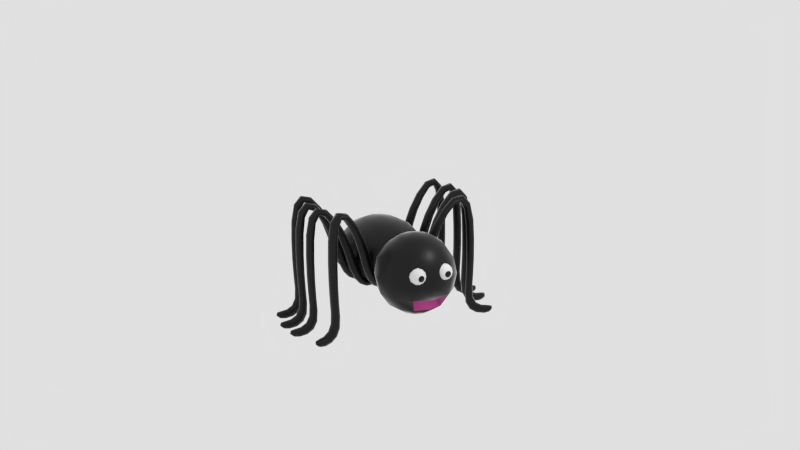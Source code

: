 # Source: crsppdr.blend  (saved by Blender 2.76.0; exported with 4.5.12 LTS)
import bpy
from mathutils import Matrix  # noqa: F401  (used for matrix-valued properties, if any)

bpy.ops.wm.read_factory_settings(use_empty=True)
scene = bpy.context.scene
scene.name = 'Scene'

# ---- collections
col_collection_1 = bpy.data.collections.new('Collection 1'); scene.collection.children.link(col_collection_1)

# ---- materials (node trees are filled in below, after node groups)
mat_blk = bpy.data.materials.new('Blk')
mat_blk.alpha_threshold = 0.0
mat_blk.diffuse_color = (0.02198, 0.02198, 0.02198, 1.0)
mat_blk.roughness = 0.5
mat_blk_eye = bpy.data.materials.new('Blk.Eye')
mat_blk_eye.alpha_threshold = 0.0
mat_blk_eye.diffuse_color = (0.01599, 0.01599, 0.01599, 1.0)
mat_blk_eye.roughness = 0.5
mat_blk_eye.specular_intensity = 1.0
mat_white_eye = bpy.data.materials.new('White.Eye')
mat_white_eye.alpha_threshold = 0.0
mat_white_eye.roughness = 0.5
mat_white_eye.specular_intensity = 1.0
mat_mouth = bpy.data.materials.new('Mouth')
mat_mouth.alpha_threshold = 0.0
mat_mouth.diffuse_color = (0.6396, 0.1368, 0.8, 1.0)
mat_mouth.roughness = 0.5
mat_mouth.specular_intensity = 1.0

# ---- material node trees
mat_blk.use_nodes = True; mat_blk.node_tree.nodes.clear()
_N = mat_blk.node_tree.nodes; _L = mat_blk.node_tree.links
n0 = _N.new('ShaderNodeOutputMaterial'); n0.name = 'Material Output'; n0.location = (450, 300)
n1 = _N.new('ShaderNodeMixShader'); n1.name = 'Mix Shader'; n1.location = (230, 269)
n2 = _N.new('ShaderNodeBsdfAnisotropic'); n2.name = 'Glossy BSDF'; n2.location = (28, 153)
n2.distribution = 'GGX'
n2.inputs[1].default_value = 0.4472
n3 = _N.new('ShaderNodeFresnel'); n3.name = 'Fresnel'; n3.location = (45, 439)
n3.inputs[0].default_value = 1.45
n4 = _N.new('ShaderNodeBsdfDiffuse'); n4.name = 'Diffuse BSDF'; n4.location = (10, 300)
n4.inputs[0].default_value = (0.0, 0.0, 0.0, 1.0)
_L.new(n1.outputs[0], n0.inputs[0])
_L.new(n2.outputs[0], n1.inputs[2])
_L.new(n3.outputs[0], n1.inputs[0])
_L.new(n4.outputs[0], n1.inputs[1])
n0.is_active_output = True
mat_blk_eye.use_nodes = True; mat_blk_eye.node_tree.nodes.clear()
_N = mat_blk_eye.node_tree.nodes; _L = mat_blk_eye.node_tree.links
n0 = _N.new('ShaderNodeOutputMaterial'); n0.name = 'Material Output'; n0.location = (450, 300)
n1 = _N.new('ShaderNodeMixShader'); n1.name = 'Mix Shader'; n1.location = (230, 269)
n2 = _N.new('ShaderNodeBsdfAnisotropic'); n2.name = 'Glossy BSDF'; n2.location = (28, 153)
n2.distribution = 'GGX'
n2.inputs[1].default_value = 0.0
n3 = _N.new('ShaderNodeFresnel'); n3.name = 'Fresnel'; n3.location = (45, 439)
n3.inputs[0].default_value = 1.45
n4 = _N.new('ShaderNodeBsdfDiffuse'); n4.name = 'Diffuse BSDF'; n4.location = (10, 300)
n4.inputs[0].default_value = (0.0, 0.0, 0.0, 1.0)
_L.new(n1.outputs[0], n0.inputs[0])
_L.new(n2.outputs[0], n1.inputs[2])
_L.new(n3.outputs[0], n1.inputs[0])
_L.new(n4.outputs[0], n1.inputs[1])
n0.is_active_output = True
mat_white_eye.use_nodes = True; mat_white_eye.node_tree.nodes.clear()
_N = mat_white_eye.node_tree.nodes; _L = mat_white_eye.node_tree.links
n0 = _N.new('ShaderNodeOutputMaterial'); n0.name = 'Material Output'; n0.location = (450, 300)
n1 = _N.new('ShaderNodeMixShader'); n1.name = 'Mix Shader'; n1.location = (230, 269)
n2 = _N.new('ShaderNodeBsdfAnisotropic'); n2.name = 'Glossy BSDF'; n2.location = (28, 153)
n2.distribution = 'GGX'
n2.inputs[1].default_value = 0.0
n3 = _N.new('ShaderNodeFresnel'); n3.name = 'Fresnel'; n3.location = (45, 439)
n3.inputs[0].default_value = 1.45
n4 = _N.new('ShaderNodeBsdfDiffuse'); n4.name = 'Diffuse BSDF'; n4.location = (10, 300)
n4.inputs[0].default_value = (0.7991, 0.7991, 0.7991, 1.0)
_L.new(n1.outputs[0], n0.inputs[0])
_L.new(n2.outputs[0], n1.inputs[2])
_L.new(n3.outputs[0], n1.inputs[0])
_L.new(n4.outputs[0], n1.inputs[1])
n0.is_active_output = True
mat_mouth.use_nodes = True; mat_mouth.node_tree.nodes.clear()
_N = mat_mouth.node_tree.nodes; _L = mat_mouth.node_tree.links
n0 = _N.new('ShaderNodeOutputMaterial'); n0.name = 'Material Output'; n0.location = (450, 300)
n1 = _N.new('ShaderNodeMixShader'); n1.name = 'Mix Shader'; n1.location = (230, 269)
n2 = _N.new('ShaderNodeBsdfAnisotropic'); n2.name = 'Glossy BSDF'; n2.location = (28, 153)
n2.distribution = 'GGX'
n2.inputs[1].default_value = 0.4472
n3 = _N.new('ShaderNodeFresnel'); n3.name = 'Fresnel'; n3.location = (45, 439)
n3.inputs[0].default_value = 1.45
n4 = _N.new('ShaderNodeBsdfDiffuse'); n4.name = 'Diffuse BSDF'; n4.location = (10, 300)
n4.inputs[0].default_value = (0.6619, 0.07433, 0.3582, 1.0)
_L.new(n1.outputs[0], n0.inputs[0])
_L.new(n2.outputs[0], n1.inputs[2])
_L.new(n3.outputs[0], n1.inputs[0])
_L.new(n4.outputs[0], n1.inputs[1])
n0.is_active_output = True

# ---- world
world_world = bpy.data.worlds.new('World'); scene.world = world_world
world_world.use_nodes = True; world_world.node_tree.nodes.clear()
_N = world_world.node_tree.nodes; _L = world_world.node_tree.links
n0 = _N.new('ShaderNodeOutputWorld'); n0.name = 'World Output'; n0.location = (300, 300)
n1 = _N.new('ShaderNodeBackground'); n1.name = 'Background'; n1.location = (10, 300)
n1.inputs[0].default_value = (0.7484, 0.7484, 0.7484, 1.0)
_L.new(n1.outputs[0], n0.inputs[0])
n0.is_active_output = True
world_world.color = (0.05088, 0.05088, 0.05088)
world_world.use_sun_shadow = False
world_world.sun_shadow_jitter_overblur = 0.0
world_world.cycles.sampling_method = 'MANUAL'
world_world.cycles.sample_map_resolution = 256

# ---- cameras
cam_camera = bpy.data.cameras.new('Camera')
cam_camera.clip_end = 100.0
cam_camera.lens = 35.0
cam_camera.sensor_width = 32.0
cam_camera.sensor_height = 18.0
cam_camera.ortho_scale = 7.314
cam_camera.dof.focus_distance = 0.0

# ---- lights
light_lamp = bpy.data.lights.new('Lamp', 'POINT')
light_lamp.transmission_factor = 0.0
light_lamp.cutoff_distance = 30.0
light_lamp.energy = 100.0
light_lamp.shadow_buffer_clip_start = 1.001
light_lamp.shadow_soft_size = 0.1
light_lamp.shadow_maximum_resolution = 0.006
light_lamp.use_absolute_resolution = True
light_lamp.cycles.use_multiple_importance_sampling = False

# ---- meshes
me_cube_017 = bpy.data.meshes.new('Cube.017')
me_cube_017.from_pydata([(-1.874, -2.902, 0.1754), (-1.874, -3.278, 1.665), (-1.874, -2.272, 0.1754), (-1.874, -2.648, 1.665), (-1.244, -2.902, 0.1754), (-1.244, -3.278, 1.665), (-1.244, -2.272, 0.1754), (-1.244, -2.648, 1.665), (-1.874, -2.493, -1.086), (-1.874, -1.863, -1.086), (-1.244, -2.493, -1.086), (-1.244, -1.863, -1.086), (-1.874, -1.765, -1.707), (-1.874, -1.575, -1.197), (-1.244, -1.765, -1.707), (-1.244, -1.575, -1.197), (-1.874, -0.9031, -1.491), (-1.874, -1.226, -0.7905), (-1.244, -0.9031, -1.491), (-1.244, -1.226, -0.7905), (-1.874, -4.242, 3.346), (-1.874, -4.032, 3.889), (-1.244, -4.242, 3.346), (-1.244, -4.032, 3.889), (-1.874, -4.761, 3.157), (-1.874, -5.265, 3.536), (-1.244, -4.761, 3.157), (-1.244, -5.265, 3.536), (-1.874, -4.885, 0.4052), (-1.874, -5.389, 0.7835), (-1.244, -4.885, 0.4052), (-1.244, -5.389, 0.7835), (-1.874, -4.853, -1.765), (-1.874, -5.357, -1.387), (-1.244, -4.853, -1.765), (-1.244, -5.357, -1.387), (-1.874, -4.691, -3.355), (-1.874, -5.195, -2.977), (-1.244, -4.691, -3.355), (-1.244, -5.195, -2.977), (-1.874, -5.421, -4.0), (-1.874, -5.818, -3.512), (-1.244, -5.421, -4.0), (-1.244, -5.818, -3.512), (-1.874, -6.533, -3.966), (-1.874, -6.692, -3.356), (-1.244, -6.533, -3.966), (-1.244, -6.692, -3.356)], [], [(1, 3, 2, 0), (3, 7, 6, 2), (7, 5, 4, 6), (5, 1, 0, 4), (4, 0, 8, 10), (7, 3, 21, 23), (11, 10, 14, 15), (6, 4, 10, 11), (0, 2, 9, 8), (2, 6, 11, 9), (15, 14, 18, 19), (8, 9, 13, 12), (10, 8, 12, 14), (9, 11, 15, 13), (16, 17, 19, 18), (12, 13, 17, 16), (14, 12, 16, 18), (13, 15, 19, 17), (23, 21, 25, 27), (5, 7, 23, 22), (3, 1, 20, 21), (1, 5, 22, 20), (26, 27, 31, 30), (22, 23, 27, 26), (21, 20, 24, 25), (20, 22, 26, 24), (28, 30, 34, 32), (25, 24, 28, 29), (24, 26, 30, 28), (27, 25, 29, 31), (34, 35, 39, 38), (31, 29, 33, 35), (30, 31, 35, 34), (29, 28, 32, 33), (36, 38, 42, 40), (33, 32, 36, 37), (32, 34, 38, 36), (35, 33, 37, 39), (43, 41, 45, 47), (39, 37, 41, 43), (38, 39, 43, 42), (37, 36, 40, 41), (46, 47, 45, 44), (42, 43, 47, 46), (41, 40, 44, 45), (40, 42, 46, 44)])
me_cube_017.polygons.foreach_set('use_smooth', [True] * 46)
_uv = me_cube_017.uv_layers.new(name='UVMap')
_uv.uv.foreach_set('vector', [0.4513, 0.201, 0.4959, 0.2247, 0.464, 0.3394, 0.4194, 0.3158, 0.1529, 0.6916, 0.2038, 0.6916, 0.2038, 0.8101, 0.1529, 0.8101, 0.5041, 0.2247, 0.5487, 0.201, 0.5806, 0.3158, 0.536, 0.3394, 0.1019, 0.6457, 0.1529, 0.6457, 0.1529, 0.7643, 0.1019, 0.7643, 0.1019, 0.7643, 0.1529, 0.7643, 0.1529, 0.8662, 0.1019, 0.8662, 0.2038, 0.6916, 0.1529, 0.6916, 0.1529, 0.5035, 0.2038, 0.5035, 0.5566, 0.44, 0.6012, 0.4164, 0.5741, 0.4857, 0.5406, 0.4583, 0.536, 0.3394, 0.5806, 0.3158, 0.6012, 0.4164, 0.5566, 0.44, 0.4194, 0.3158, 0.464, 0.3394, 0.4434, 0.44, 0.3988, 0.4164, 0.1529, 0.8101, 0.2038, 0.8101, 0.2038, 0.9117, 0.1529, 0.9117, 0.5406, 0.4583, 0.5741, 0.4857, 0.5047, 0.5035, 0.5, 0.444, 0.3988, 0.4164, 0.4434, 0.44, 0.4594, 0.4583, 0.4259, 0.4857, 0.1019, 0.8662, 0.1529, 0.8662, 0.1529, 0.9245, 0.1019, 0.9245, 0.5096, 0.557, 0.4586, 0.557, 0.4586, 0.5379, 0.5096, 0.5379, 0.4077, 0.5612, 0.4077, 0.5035, 0.4586, 0.5035, 0.4586, 0.5612, 0.4259, 0.4857, 0.4594, 0.4583, 0.5, 0.444, 0.4953, 0.5035, 0.3567, 0.5035, 0.4077, 0.5035, 0.4077, 0.572, 0.3567, 0.572, 0.5096, 0.5379, 0.4586, 0.5379, 0.4586, 0.5035, 0.5096, 0.5035, 0.3058, 0.5035, 0.3567, 0.5035, 0.3567, 0.6026, 0.3058, 0.6026, 0.5487, 0.201, 0.5041, 0.2247, 0.5146, 0.02234, 0.5508, 0.05118, 0.4959, 0.2247, 0.4513, 0.201, 0.4492, 0.05118, 0.4854, 0.02234, 0.1529, 0.6457, 0.1019, 0.6457, 0.1019, 0.5035, 0.1529, 0.5035, 0.5949, 0.04448, 0.6157, 0.0, 0.7326, 0.1813, 0.7118, 0.2258, 0.5508, 0.05118, 0.5146, 0.02234, 0.6157, 0.0, 0.5949, 0.04448, 0.4854, 0.02234, 0.4492, 0.05118, 0.4051, 0.04448, 0.3843, 0.0, 0.5605, 0.5522, 0.5605, 0.5035, 0.6052, 0.5035, 0.6052, 0.5522, 2.893e-08, 0.7112, 0.05096, 0.7112, 0.05096, 0.8768, 0.0, 0.8768, 0.3843, 0.0, 0.4051, 0.04448, 0.2882, 0.2258, 0.2674, 0.1813, 2.893e-08, 0.5035, 0.05096, 0.5035, 0.05096, 0.7112, 2.893e-08, 0.7112, 0.05096, 0.5035, 0.1019, 0.5035, 0.1019, 0.71, 0.05096, 0.71, 0.7948, 0.3737, 0.8155, 0.3292, 0.8665, 0.4428, 0.8457, 0.4872, 0.05096, 0.71, 0.1019, 0.71, 0.1019, 0.875, 0.05096, 0.875, 0.7118, 0.2258, 0.7326, 0.1813, 0.8155, 0.3292, 0.7948, 0.3737, 0.2674, 0.1813, 0.2882, 0.2258, 0.2052, 0.3737, 0.1845, 0.3292, 0.2038, 0.5035, 0.2548, 0.5035, 0.2548, 0.5728, 0.2038, 0.5728, 0.1845, 0.3292, 0.2052, 0.3737, 0.1543, 0.4872, 0.1335, 0.4428, 0.0, 0.8768, 0.05096, 0.8768, 0.05096, 1.0, 0.0, 1.0, 0.05096, 0.875, 0.1019, 0.875, 0.1019, 0.9979, 0.05096, 0.9979, 0.2548, 0.561, 0.3058, 0.561, 0.3058, 0.6229, 0.2548, 0.6229, 0.2548, 0.5035, 0.3058, 0.5035, 0.3058, 0.561, 0.2548, 0.561, 0.8457, 0.4872, 0.8665, 0.4428, 0.9316, 0.4555, 0.9227, 0.5035, 0.1335, 0.4428, 0.1543, 0.4872, 0.07731, 0.5035, 0.0684, 0.4555, 0.5096, 0.5035, 0.5605, 0.5035, 0.5605, 0.5522, 0.5096, 0.5522, 0.9227, 0.5035, 0.9316, 0.4555, 0.9873, 0.4122, 1.0, 0.4594, 0.0684, 0.4555, 0.07731, 0.5035, 0.0, 0.4594, 0.0127, 0.4122, 0.2038, 0.5728, 0.2548, 0.5728, 0.2548, 0.6535, 0.2038, 0.6535])
me_cube_017.materials.append(mat_blk)
me_cube_017.use_remesh_preserve_volume = False
me_cube_017.use_remesh_preserve_attributes = False
me_cube_017.use_mirror_vertex_groups = False
me_cube_017.update()
me_cube_016 = bpy.data.meshes.new('Cube.016')
me_cube_016.from_pydata([(-1.603, -2.421, 2.323), (-1.482, -2.777, 3.812), (-1.806, -1.825, 2.323), (-1.685, -2.181, 3.812), (-1.007, -2.218, 2.323), (-0.8855, -2.574, 3.812), (-1.21, -1.621, 2.323), (-1.089, -1.977, 3.812), (-1.735, -2.034, 1.061), (-1.938, -1.438, 1.061), (-1.139, -1.831, 1.061), (-1.342, -1.235, 1.061), (-1.97, -1.345, 0.4406), (-2.031, -1.165, 0.9505), (-1.374, -1.142, 0.4406), (-1.435, -0.962, 0.9505), (-2.248, -0.5289, 0.6557), (-2.144, -0.8349, 1.357), (-1.652, -0.3256, 0.6557), (-1.548, -0.6316, 1.357), (-1.171, -3.689, 5.494), (-1.238, -3.491, 6.037), (-0.5745, -3.486, 5.494), (-0.6422, -3.287, 6.037), (-1.003, -4.18, 5.304), (-0.8407, -4.657, 5.683), (-0.407, -3.977, 5.304), (-0.2444, -4.454, 5.683), (-0.963, -4.298, 2.552), (-0.8005, -4.775, 2.931), (-0.3668, -4.095, 2.552), (-0.2042, -4.572, 2.931), (-0.9734, -4.268, 0.3821), (-0.8109, -4.744, 0.7604), (-0.3772, -4.064, 0.3821), (-0.2146, -4.541, 0.7604), (-1.026, -4.114, -1.208), (-0.8633, -4.591, -0.8295), (-0.4296, -3.911, -1.208), (-0.267, -4.388, -0.8295), (-0.7903, -4.805, -1.853), (-0.662, -5.181, -1.364), (-0.194, -4.602, -1.853), (-0.06578, -4.978, -1.364), (-0.4313, -5.858, -1.819), (-0.38, -6.008, -1.209), (0.1649, -5.654, -1.819), (0.2162, -5.805, -1.209)], [], [(1, 3, 2, 0), (3, 7, 6, 2), (7, 5, 4, 6), (5, 1, 0, 4), (4, 0, 8, 10), (7, 3, 21, 23), (11, 10, 14, 15), (6, 4, 10, 11), (0, 2, 9, 8), (2, 6, 11, 9), (15, 14, 18, 19), (8, 9, 13, 12), (10, 8, 12, 14), (9, 11, 15, 13), (16, 17, 19, 18), (12, 13, 17, 16), (14, 12, 16, 18), (13, 15, 19, 17), (23, 21, 25, 27), (5, 7, 23, 22), (3, 1, 20, 21), (1, 5, 22, 20), (26, 27, 31, 30), (22, 23, 27, 26), (21, 20, 24, 25), (20, 22, 26, 24), (28, 30, 34, 32), (25, 24, 28, 29), (24, 26, 30, 28), (27, 25, 29, 31), (34, 35, 39, 38), (31, 29, 33, 35), (30, 31, 35, 34), (29, 28, 32, 33), (36, 38, 42, 40), (33, 32, 36, 37), (32, 34, 38, 36), (35, 33, 37, 39), (43, 41, 45, 47), (39, 37, 41, 43), (38, 39, 43, 42), (37, 36, 40, 41), (46, 47, 45, 44), (42, 43, 47, 46), (41, 40, 44, 45), (40, 42, 46, 44)])
me_cube_016.polygons.foreach_set('use_smooth', [True] * 46)
_uv = me_cube_016.uv_layers.new(name='UVMap')
_uv.uv.foreach_set('vector', [0.9513, 0.201, 0.9959, 0.2247, 0.964, 0.3394, 0.9194, 0.3158, 0.1529, 0.6916, 0.2038, 0.6916, 0.2038, 0.8101, 0.1529, 0.8101, 0.00412, 0.2247, 0.04867, 0.201, 0.08056, 0.3158, 0.03601, 0.3394, 0.1019, 0.6457, 0.1529, 0.6457, 0.1529, 0.7643, 0.1019, 0.7643, 0.1019, 0.7643, 0.1529, 0.7643, 0.1529, 0.8662, 0.1019, 0.8662, 0.2038, 0.6916, 0.1529, 0.6916, 0.1529, 0.5035, 0.2038, 0.5035, 0.05665, 0.44, 0.1012, 0.4164, 0.07409, 0.4857, 0.04063, 0.4583, 0.03601, 0.3394, 0.08056, 0.3158, 0.1012, 0.4164, 0.05665, 0.44, 0.9194, 0.3158, 0.964, 0.3394, 0.9434, 0.44, 0.8988, 0.4164, 0.1529, 0.8101, 0.2038, 0.8101, 0.2038, 0.9117, 0.1529, 0.9117, 0.04063, 0.4583, 0.07409, 0.4857, 0.004663, 0.5035, 0.0, 0.444, 0.8988, 0.4164, 0.9434, 0.44, 0.9594, 0.4583, 0.9259, 0.4857, 0.1019, 0.8662, 0.1529, 0.8662, 0.1529, 0.9245, 0.1019, 0.9245, 0.5096, 0.557, 0.4586, 0.557, 0.4586, 0.5379, 0.5096, 0.5379, 0.4077, 0.5612, 0.4077, 0.5035, 0.4586, 0.5035, 0.4586, 0.5612, 0.9259, 0.4857, 0.9594, 0.4583, 1.0, 0.444, 0.9953, 0.5035, 0.4077, 0.572, 0.3567, 0.572, 0.3567, 0.5035, 0.4077, 0.5035, 0.5096, 0.5379, 0.4586, 0.5379, 0.4586, 0.5035, 0.5096, 0.5035, 0.3567, 0.6026, 0.3058, 0.6026, 0.3058, 0.5035, 0.3567, 0.5035, 0.04867, 0.201, 0.00412, 0.2247, 0.01461, 0.02234, 0.05076, 0.05118, 0.9959, 0.2247, 0.9513, 0.201, 0.9492, 0.05118, 0.9854, 0.02234, 0.1529, 0.6457, 0.1019, 0.6457, 0.1019, 0.5035, 0.1529, 0.5035, 0.09491, 0.04448, 0.1157, 0.0, 0.2326, 0.1813, 0.2118, 0.2258, 0.05076, 0.05118, 0.01461, 0.02234, 0.1157, 0.0, 0.09491, 0.04448, 0.9854, 0.02234, 0.9492, 0.05118, 0.9051, 0.04448, 0.8843, 0.0, 0.5605, 0.5522, 0.5605, 0.5035, 0.6052, 0.5035, 0.6052, 0.5522, 7.715e-08, 0.7112, 0.05096, 0.7112, 0.05096, 0.8768, 1.157e-07, 0.8768, 0.8843, 0.0, 0.9051, 0.04448, 0.7882, 0.2258, 0.7674, 0.1813, 0.0, 0.5035, 0.05096, 0.5035, 0.05096, 0.7112, 7.715e-08, 0.7112, 0.1019, 0.9979, 0.05096, 0.9979, 0.05096, 0.7913, 0.1019, 0.7913, 0.2948, 0.3737, 0.3155, 0.3292, 0.3665, 0.4428, 0.3457, 0.4872, 0.1019, 0.7913, 0.05096, 0.7913, 0.05096, 0.6264, 0.1019, 0.6264, 0.2118, 0.2258, 0.2326, 0.1813, 0.3155, 0.3292, 0.2948, 0.3737, 0.7674, 0.1813, 0.7882, 0.2258, 0.7052, 0.3737, 0.6845, 0.3292, 0.2548, 0.6535, 0.2038, 0.6535, 0.2038, 0.5842, 0.2548, 0.5842, 0.6845, 0.3292, 0.7052, 0.3737, 0.6543, 0.4872, 0.6335, 0.4428, 1.157e-07, 0.8768, 0.05096, 0.8768, 0.05096, 1.0, 1.736e-07, 1.0, 0.1019, 0.6264, 0.05096, 0.6264, 0.05096, 0.5035, 0.1019, 0.5035, 0.3058, 0.5653, 0.2548, 0.5653, 0.2548, 0.5035, 0.3058, 0.5035, 0.3058, 0.6229, 0.2548, 0.6229, 0.2548, 0.5653, 0.3058, 0.5653, 0.3457, 0.4872, 0.3665, 0.4428, 0.4316, 0.4555, 0.4227, 0.5035, 0.6335, 0.4428, 0.6543, 0.4872, 0.5773, 0.5035, 0.5684, 0.4555, 0.5605, 0.5522, 0.5096, 0.5522, 0.5096, 0.5035, 0.5605, 0.5035, 0.4227, 0.5035, 0.4316, 0.4555, 0.4873, 0.4122, 0.5, 0.4594, 0.5684, 0.4555, 0.5773, 0.5035, 0.5, 0.4594, 0.5127, 0.4122, 0.2548, 0.5842, 0.2038, 0.5842, 0.2038, 0.5035, 0.2548, 0.5035])
me_cube_016.materials.append(mat_blk)
me_cube_016.use_remesh_preserve_volume = False
me_cube_016.use_remesh_preserve_attributes = False
me_cube_016.use_mirror_vertex_groups = False
me_cube_016.update()
me_cube_015 = bpy.data.meshes.new('Cube.015')
me_cube_015.from_pydata([(-1.874, -3.044, 0.1754), (-1.874, -3.42, 1.665), (-1.874, -2.414, 0.1754), (-1.874, -2.791, 1.665), (-1.244, -3.044, 0.1754), (-1.244, -3.42, 1.665), (-1.244, -2.414, 0.1754), (-1.244, -2.791, 1.665), (-1.874, -2.636, -1.086), (-1.874, -2.006, -1.086), (-1.244, -2.636, -1.086), (-1.244, -2.006, -1.086), (-1.874, -1.908, -1.707), (-1.874, -1.718, -1.197), (-1.244, -1.908, -1.707), (-1.244, -1.718, -1.197), (-1.874, -1.045, -1.491), (-1.874, -1.369, -0.7905), (-1.244, -1.045, -1.491), (-1.244, -1.369, -0.7905), (-1.874, -4.384, 3.346), (-1.874, -4.174, 3.889), (-1.244, -4.384, 3.346), (-1.244, -4.174, 3.889), (-1.874, -4.903, 3.157), (-1.874, -5.407, 3.536), (-1.244, -4.903, 3.157), (-1.244, -5.407, 3.536), (-1.874, -5.028, 0.4052), (-1.874, -5.532, 0.7835), (-1.244, -5.028, 0.4052), (-1.244, -5.532, 0.7835), (-1.874, -4.996, -1.765), (-1.874, -5.499, -1.387), (-1.244, -4.996, -1.765), (-1.244, -5.499, -1.387), (-1.874, -4.833, -3.355), (-1.874, -5.337, -2.977), (-1.244, -4.833, -3.355), (-1.244, -5.337, -2.977), (-1.874, -5.563, -4.0), (-1.874, -5.96, -3.512), (-1.244, -5.563, -4.0), (-1.244, -5.96, -3.512), (-1.874, -6.675, -3.966), (-1.874, -6.834, -3.356), (-1.244, -6.675, -3.966), (-1.244, -6.834, -3.356)], [], [(1, 3, 2, 0), (3, 7, 6, 2), (7, 5, 4, 6), (5, 1, 0, 4), (4, 0, 8, 10), (7, 3, 21, 23), (11, 10, 14, 15), (6, 4, 10, 11), (0, 2, 9, 8), (2, 6, 11, 9), (15, 14, 18, 19), (8, 9, 13, 12), (10, 8, 12, 14), (9, 11, 15, 13), (16, 17, 19, 18), (12, 13, 17, 16), (14, 12, 16, 18), (13, 15, 19, 17), (23, 21, 25, 27), (5, 7, 23, 22), (3, 1, 20, 21), (1, 5, 22, 20), (26, 27, 31, 30), (22, 23, 27, 26), (21, 20, 24, 25), (20, 22, 26, 24), (28, 30, 34, 32), (25, 24, 28, 29), (24, 26, 30, 28), (27, 25, 29, 31), (34, 35, 39, 38), (31, 29, 33, 35), (30, 31, 35, 34), (29, 28, 32, 33), (36, 38, 42, 40), (33, 32, 36, 37), (32, 34, 38, 36), (35, 33, 37, 39), (43, 41, 45, 47), (39, 37, 41, 43), (38, 39, 43, 42), (37, 36, 40, 41), (46, 47, 45, 44), (42, 43, 47, 46), (41, 40, 44, 45), (40, 42, 46, 44)])
me_cube_015.polygons.foreach_set('use_smooth', [True] * 46)
_uv = me_cube_015.uv_layers.new(name='UVMap')
_uv.uv.foreach_set('vector', [0.4513, 0.201, 0.4959, 0.2247, 0.464, 0.3394, 0.4194, 0.3158, 0.1529, 0.6916, 0.2038, 0.6916, 0.2038, 0.8101, 0.1529, 0.8101, 0.5041, 0.2247, 0.5487, 0.201, 0.5806, 0.3158, 0.536, 0.3394, 0.1019, 0.6457, 0.1529, 0.6457, 0.1529, 0.7643, 0.1019, 0.7643, 0.1019, 0.7643, 0.1529, 0.7643, 0.1529, 0.8662, 0.1019, 0.8662, 0.2038, 0.6916, 0.1529, 0.6916, 0.1529, 0.5035, 0.2038, 0.5035, 0.5566, 0.44, 0.6012, 0.4164, 0.5741, 0.4857, 0.5406, 0.4583, 0.536, 0.3394, 0.5806, 0.3158, 0.6012, 0.4164, 0.5566, 0.44, 0.4194, 0.3158, 0.464, 0.3394, 0.4434, 0.44, 0.3988, 0.4164, 0.1529, 0.8101, 0.2038, 0.8101, 0.2038, 0.9117, 0.1529, 0.9117, 0.5406, 0.4583, 0.5741, 0.4857, 0.5047, 0.5035, 0.5, 0.444, 0.3988, 0.4164, 0.4434, 0.44, 0.4594, 0.4583, 0.4259, 0.4857, 0.1019, 0.8662, 0.1529, 0.8662, 0.1529, 0.9245, 0.1019, 0.9245, 0.5096, 0.557, 0.4586, 0.557, 0.4586, 0.5379, 0.5096, 0.5379, 0.4077, 0.5612, 0.4077, 0.5035, 0.4586, 0.5035, 0.4586, 0.5612, 0.4259, 0.4857, 0.4594, 0.4583, 0.5, 0.444, 0.4953, 0.5035, 0.3567, 0.5035, 0.4077, 0.5035, 0.4077, 0.572, 0.3567, 0.572, 0.5096, 0.5379, 0.4586, 0.5379, 0.4586, 0.5035, 0.5096, 0.5035, 0.3058, 0.5035, 0.3567, 0.5035, 0.3567, 0.6026, 0.3058, 0.6026, 0.5487, 0.201, 0.5041, 0.2247, 0.5146, 0.02234, 0.5508, 0.05118, 0.4959, 0.2247, 0.4513, 0.201, 0.4492, 0.05118, 0.4854, 0.02234, 0.1529, 0.6457, 0.1019, 0.6457, 0.1019, 0.5035, 0.1529, 0.5035, 0.5949, 0.04448, 0.6157, 0.0, 0.7326, 0.1813, 0.7118, 0.2258, 0.5508, 0.05118, 0.5146, 0.02234, 0.6157, 0.0, 0.5949, 0.04448, 0.4854, 0.02234, 0.4492, 0.05118, 0.4051, 0.04448, 0.3843, 0.0, 0.5605, 0.5522, 0.5605, 0.5035, 0.6052, 0.5035, 0.6052, 0.5522, 2.893e-08, 0.7112, 0.05096, 0.7112, 0.05096, 0.8768, 0.0, 0.8768, 0.3843, 0.0, 0.4051, 0.04448, 0.2882, 0.2258, 0.2674, 0.1813, 2.893e-08, 0.5035, 0.05096, 0.5035, 0.05096, 0.7112, 2.893e-08, 0.7112, 0.05096, 0.5035, 0.1019, 0.5035, 0.1019, 0.71, 0.05096, 0.71, 0.7948, 0.3737, 0.8155, 0.3292, 0.8665, 0.4428, 0.8457, 0.4872, 0.05096, 0.71, 0.1019, 0.71, 0.1019, 0.875, 0.05096, 0.875, 0.7118, 0.2258, 0.7326, 0.1813, 0.8155, 0.3292, 0.7948, 0.3737, 0.2674, 0.1813, 0.2882, 0.2258, 0.2052, 0.3737, 0.1845, 0.3292, 0.2038, 0.5035, 0.2548, 0.5035, 0.2548, 0.5728, 0.2038, 0.5728, 0.1845, 0.3292, 0.2052, 0.3737, 0.1543, 0.4872, 0.1335, 0.4428, 0.0, 0.8768, 0.05096, 0.8768, 0.05096, 1.0, 0.0, 1.0, 0.05096, 0.875, 0.1019, 0.875, 0.1019, 0.9979, 0.05096, 0.9979, 0.2548, 0.561, 0.3058, 0.561, 0.3058, 0.6229, 0.2548, 0.6229, 0.2548, 0.5035, 0.3058, 0.5035, 0.3058, 0.561, 0.2548, 0.561, 0.8457, 0.4872, 0.8665, 0.4428, 0.9316, 0.4555, 0.9227, 0.5035, 0.1335, 0.4428, 0.1543, 0.4872, 0.07731, 0.5035, 0.0684, 0.4555, 0.5096, 0.5035, 0.5605, 0.5035, 0.5605, 0.5522, 0.5096, 0.5522, 0.9227, 0.5035, 0.9316, 0.4555, 0.9873, 0.4122, 1.0, 0.4594, 0.0684, 0.4555, 0.07731, 0.5035, 0.0, 0.4594, 0.0127, 0.4122, 0.2038, 0.5728, 0.2548, 0.5728, 0.2548, 0.6535, 0.2038, 0.6535])
me_cube_015.materials.append(mat_blk)
me_cube_015.use_remesh_preserve_volume = False
me_cube_015.use_remesh_preserve_attributes = False
me_cube_015.use_mirror_vertex_groups = False
me_cube_015.update()
me_cube_013 = bpy.data.meshes.new('Cube.013')
me_cube_013.from_pydata([(-1.874, -2.754, 0.1754), (-1.874, -3.131, 1.665), (-1.874, -2.124, 0.1754), (-1.874, -2.501, 1.665), (-1.244, -2.754, 0.1754), (-1.244, -3.131, 1.665), (-1.244, -2.124, 0.1754), (-1.244, -2.501, 1.665), (-1.874, -2.346, -1.086), (-1.874, -1.716, -1.086), (-1.244, -2.346, -1.086), (-1.244, -1.716, -1.086), (-1.874, -1.618, -1.707), (-1.874, -1.428, -1.197), (-1.244, -1.618, -1.707), (-1.244, -1.428, -1.197), (-1.874, -0.7555, -1.491), (-1.874, -1.079, -0.7905), (-1.244, -0.7555, -1.491), (-1.244, -1.079, -0.7905), (-1.874, -4.094, 3.346), (-1.874, -3.885, 3.889), (-1.244, -4.094, 3.346), (-1.244, -3.885, 3.889), (-1.874, -4.613, 3.157), (-1.874, -5.117, 3.536), (-1.244, -4.613, 3.157), (-1.244, -5.117, 3.536), (-1.874, -4.738, 0.4052), (-1.874, -5.242, 0.7835), (-1.244, -4.738, 0.4052), (-1.244, -5.242, 0.7835), (-1.874, -4.706, -1.765), (-1.874, -5.209, -1.387), (-1.244, -4.706, -1.765), (-1.244, -5.209, -1.387), (-1.874, -4.543, -3.355), (-1.874, -5.047, -2.977), (-1.244, -4.543, -3.355), (-1.244, -5.047, -2.977), (-1.874, -5.273, -4.0), (-1.874, -5.671, -3.512), (-1.244, -5.273, -4.0), (-1.244, -5.671, -3.512), (-1.874, -6.386, -3.966), (-1.874, -6.544, -3.356), (-1.244, -6.386, -3.966), (-1.244, -6.544, -3.356)], [], [(1, 3, 2, 0), (3, 7, 6, 2), (7, 5, 4, 6), (5, 1, 0, 4), (4, 0, 8, 10), (7, 3, 21, 23), (11, 10, 14, 15), (6, 4, 10, 11), (0, 2, 9, 8), (2, 6, 11, 9), (15, 14, 18, 19), (8, 9, 13, 12), (10, 8, 12, 14), (9, 11, 15, 13), (16, 17, 19, 18), (12, 13, 17, 16), (14, 12, 16, 18), (13, 15, 19, 17), (23, 21, 25, 27), (5, 7, 23, 22), (3, 1, 20, 21), (1, 5, 22, 20), (26, 27, 31, 30), (22, 23, 27, 26), (21, 20, 24, 25), (20, 22, 26, 24), (28, 30, 34, 32), (25, 24, 28, 29), (24, 26, 30, 28), (27, 25, 29, 31), (34, 35, 39, 38), (31, 29, 33, 35), (30, 31, 35, 34), (29, 28, 32, 33), (36, 38, 42, 40), (33, 32, 36, 37), (32, 34, 38, 36), (35, 33, 37, 39), (43, 41, 45, 47), (39, 37, 41, 43), (38, 39, 43, 42), (37, 36, 40, 41), (46, 47, 45, 44), (42, 43, 47, 46), (41, 40, 44, 45), (40, 42, 46, 44)])
me_cube_013.polygons.foreach_set('use_smooth', [True] * 46)
_uv = me_cube_013.uv_layers.new(name='UVMap')
_uv.uv.foreach_set('vector', [0.4513, 0.201, 0.4959, 0.2247, 0.464, 0.3394, 0.4194, 0.3158, 0.1529, 0.6916, 0.2038, 0.6916, 0.2038, 0.8101, 0.1529, 0.8101, 0.5041, 0.2247, 0.5487, 0.201, 0.5806, 0.3158, 0.536, 0.3394, 0.1019, 0.6457, 0.1529, 0.6457, 0.1529, 0.7643, 0.1019, 0.7643, 0.1019, 0.7643, 0.1529, 0.7643, 0.1529, 0.8662, 0.1019, 0.8662, 0.2038, 0.6916, 0.1529, 0.6916, 0.1529, 0.5035, 0.2038, 0.5035, 0.5566, 0.44, 0.6012, 0.4164, 0.5741, 0.4857, 0.5406, 0.4583, 0.536, 0.3394, 0.5806, 0.3158, 0.6012, 0.4164, 0.5566, 0.44, 0.4194, 0.3158, 0.464, 0.3394, 0.4434, 0.44, 0.3988, 0.4164, 0.1529, 0.8101, 0.2038, 0.8101, 0.2038, 0.9117, 0.1529, 0.9117, 0.5406, 0.4583, 0.5741, 0.4857, 0.5047, 0.5035, 0.5, 0.444, 0.3988, 0.4164, 0.4434, 0.44, 0.4594, 0.4583, 0.4259, 0.4857, 0.1019, 0.8662, 0.1529, 0.8662, 0.1529, 0.9245, 0.1019, 0.9245, 0.5096, 0.557, 0.4586, 0.557, 0.4586, 0.5379, 0.5096, 0.5379, 0.4077, 0.5612, 0.4077, 0.5035, 0.4586, 0.5035, 0.4586, 0.5612, 0.4259, 0.4857, 0.4594, 0.4583, 0.5, 0.444, 0.4953, 0.5035, 0.3567, 0.5035, 0.4077, 0.5035, 0.4077, 0.572, 0.3567, 0.572, 0.5096, 0.5379, 0.4586, 0.5379, 0.4586, 0.5035, 0.5096, 0.5035, 0.3058, 0.5035, 0.3567, 0.5035, 0.3567, 0.6026, 0.3058, 0.6026, 0.5487, 0.201, 0.5041, 0.2247, 0.5146, 0.02234, 0.5508, 0.05118, 0.4959, 0.2247, 0.4513, 0.201, 0.4492, 0.05118, 0.4854, 0.02234, 0.1529, 0.6457, 0.1019, 0.6457, 0.1019, 0.5035, 0.1529, 0.5035, 0.5949, 0.04448, 0.6157, 0.0, 0.7326, 0.1813, 0.7118, 0.2258, 0.5508, 0.05118, 0.5146, 0.02234, 0.6157, 0.0, 0.5949, 0.04448, 0.4854, 0.02234, 0.4492, 0.05118, 0.4051, 0.04448, 0.3843, 0.0, 0.6052, 0.5035, 0.6052, 0.5522, 0.5605, 0.5522, 0.5605, 0.5035, 2.893e-08, 0.7112, 0.05096, 0.7112, 0.05096, 0.8768, 0.0, 0.8768, 0.3843, 0.0, 0.4051, 0.04448, 0.2882, 0.2258, 0.2674, 0.1813, 2.893e-08, 0.5035, 0.05096, 0.5035, 0.05096, 0.7112, 2.893e-08, 0.7112, 0.05096, 0.5035, 0.1019, 0.5035, 0.1019, 0.71, 0.05096, 0.71, 0.7948, 0.3737, 0.8155, 0.3292, 0.8665, 0.4428, 0.8457, 0.4872, 0.05096, 0.71, 0.1019, 0.71, 0.1019, 0.875, 0.05096, 0.875, 0.7118, 0.2258, 0.7326, 0.1813, 0.8155, 0.3292, 0.7948, 0.3737, 0.2674, 0.1813, 0.2882, 0.2258, 0.2052, 0.3737, 0.1845, 0.3292, 0.2038, 0.5035, 0.2548, 0.5035, 0.2548, 0.5728, 0.2038, 0.5728, 0.1845, 0.3292, 0.2052, 0.3737, 0.1543, 0.4872, 0.1335, 0.4428, 0.0, 0.8768, 0.05096, 0.8768, 0.05096, 1.0, 0.0, 1.0, 0.05096, 0.875, 0.1019, 0.875, 0.1019, 0.9979, 0.05096, 0.9979, 0.2548, 0.561, 0.3058, 0.561, 0.3058, 0.6229, 0.2548, 0.6229, 0.2548, 0.5035, 0.3058, 0.5035, 0.3058, 0.561, 0.2548, 0.561, 0.8457, 0.4872, 0.8665, 0.4428, 0.9316, 0.4555, 0.9227, 0.5035, 0.1335, 0.4428, 0.1543, 0.4872, 0.07731, 0.5035, 0.0684, 0.4555, 0.5096, 0.5035, 0.5605, 0.5035, 0.5605, 0.5522, 0.5096, 0.5522, 0.9227, 0.5035, 0.9316, 0.4555, 0.9873, 0.4122, 1.0, 0.4594, 0.0684, 0.4555, 0.07731, 0.5035, 0.0, 0.4594, 0.0127, 0.4122, 0.2038, 0.5728, 0.2548, 0.5728, 0.2548, 0.6535, 0.2038, 0.6535])
me_cube_013.materials.append(mat_blk)
me_cube_013.use_remesh_preserve_volume = False
me_cube_013.use_remesh_preserve_attributes = False
me_cube_013.use_mirror_vertex_groups = False
me_cube_013.update()
me_sphere_002 = bpy.data.meshes.new('Sphere.002')
me_sphere_002.from_pydata([(14.43, -1.682, 1.459), (14.21, -1.682, 1.784), (13.88, -1.682, 2.001), (13.5, -1.682, 2.077), (13.12, -1.682, 2.001), (12.8, -1.682, 1.784), (12.58, -1.682, 1.459), (14.43, -1.49, 1.408), (14.21, -1.328, 1.689), (13.88, -1.22, 1.877), (13.5, -1.182, 1.943), (13.12, -1.22, 1.877), (12.8, -1.328, 1.689), (12.58, -1.49, 1.408), (12.5, -1.682, 1.077), (14.43, -1.35, 1.268), (14.21, -1.069, 1.43), (13.88, -0.8815, 1.539), (13.5, -0.8156, 1.577), (13.12, -0.8815, 1.539), (12.8, -1.069, 1.43), (12.58, -1.35, 1.268), (14.43, -1.299, 1.077), (14.21, -0.9745, 1.077), (13.88, -0.7577, 1.077), (13.5, -0.6816, 1.077), (13.12, -0.7577, 1.077), (12.8, -0.9745, 1.077), (12.58, -1.299, 1.077), (14.43, -1.35, 0.8854), (14.21, -1.069, 0.7231), (13.88, -0.8815, 0.6148), (13.5, -0.8156, 0.5767), (13.12, -0.8815, 0.6148), (12.8, -1.069, 0.7231), (12.58, -1.35, 0.8854), (14.5, -1.682, 1.077), (14.43, -1.49, 0.7453), (14.21, -1.328, 0.4643), (13.88, -1.22, 0.2766), (13.5, -1.182, 0.2107), (13.12, -1.22, 0.2766), (12.8, -1.328, 0.4643), (12.58, -1.49, 0.7453), (14.43, -1.682, 0.694), (14.21, -1.682, 0.3696), (13.88, -1.682, 0.1528), (13.5, -1.682, 0.0767), (13.12, -1.682, 0.1528), (12.8, -1.682, 0.3696), (12.58, -1.682, 0.694), (14.43, -1.873, 0.7453), (14.21, -2.035, 0.4643), (13.88, -2.144, 0.2766), (13.5, -2.182, 0.2107), (13.12, -2.144, 0.2766), (12.8, -2.035, 0.4643), (12.58, -1.873, 0.7453), (14.43, -2.013, 0.8854), (14.21, -2.294, 0.7231), (13.88, -2.482, 0.6148), (13.5, -2.548, 0.5767), (13.12, -2.482, 0.6148), (12.8, -2.294, 0.7231), (12.58, -2.013, 0.8854), (14.43, -2.064, 1.077), (14.21, -2.389, 1.077), (13.88, -2.605, 1.077), (13.5, -2.682, 1.077), (13.12, -2.605, 1.077), (12.8, -2.389, 1.077), (12.58, -2.064, 1.077), (14.43, -2.013, 1.268), (14.21, -2.294, 1.43), (13.88, -2.482, 1.539), (13.5, -2.548, 1.577), (13.12, -2.482, 1.539), (12.8, -2.294, 1.43), (12.58, -2.013, 1.268), (14.43, -1.873, 1.408), (14.21, -2.035, 1.689), (13.88, -2.144, 1.877), (13.5, -2.182, 1.943), (13.12, -2.144, 1.877), (12.8, -2.035, 1.689), (12.58, -1.873, 1.408)], [], [(4, 3, 10, 11), (2, 1, 8, 9), (5, 4, 11, 12), (3, 2, 9, 10), (1, 0, 7, 8), (6, 5, 12, 13), (12, 11, 19, 20), (10, 9, 17, 18), (8, 7, 15, 16), (13, 12, 20, 21), (11, 10, 18, 19), (9, 8, 16, 17), (16, 15, 22, 23), (21, 20, 27, 28), (19, 18, 25, 26), (17, 16, 23, 24), (20, 19, 26, 27), (18, 17, 24, 25), (28, 27, 34, 35), (26, 25, 32, 33), (24, 23, 30, 31), (27, 26, 33, 34), (25, 24, 31, 32), (23, 22, 29, 30), (34, 33, 41, 42), (32, 31, 39, 40), (30, 29, 37, 38), (35, 34, 42, 43), (33, 32, 40, 41), (31, 30, 38, 39), (42, 41, 48, 49), (40, 39, 46, 47), (38, 37, 44, 45), (43, 42, 49, 50), (41, 40, 47, 48), (39, 38, 45, 46), (50, 49, 56, 57), (48, 47, 54, 55), (46, 45, 52, 53), (49, 48, 55, 56), (47, 46, 53, 54), (45, 44, 51, 52), (55, 54, 61, 62), (53, 52, 59, 60), (56, 55, 62, 63), (54, 53, 60, 61), (52, 51, 58, 59), (57, 56, 63, 64), (63, 62, 69, 70), (61, 60, 67, 68), (59, 58, 65, 66), (64, 63, 70, 71), (62, 61, 68, 69), (60, 59, 66, 67), (68, 67, 74, 75), (66, 65, 72, 73), (71, 70, 77, 78), (69, 68, 75, 76), (67, 66, 73, 74), (70, 69, 76, 77), (78, 77, 84, 85), (76, 75, 82, 83), (74, 73, 80, 81), (77, 76, 83, 84), (75, 74, 81, 82), (73, 72, 79, 80), (0, 36, 7), (14, 6, 13), (14, 13, 21), (7, 36, 15), (15, 36, 22), (14, 21, 28), (22, 36, 29), (14, 28, 35), (29, 36, 37), (14, 35, 43), (37, 36, 44), (14, 43, 50), (44, 36, 51), (14, 50, 57), (51, 36, 58), (14, 57, 64), (14, 64, 71), (58, 36, 65), (65, 36, 72), (14, 71, 78), (72, 36, 79), (14, 78, 85), (81, 80, 1, 2), (79, 36, 0), (14, 85, 6), (84, 83, 4, 5), (82, 81, 2, 3), (80, 79, 0, 1), (85, 84, 5, 6), (83, 82, 3, 4)])
me_sphere_002.polygons.foreach_set('use_smooth', [True] * 96)
me_sphere_002.polygons.foreach_set('material_index', [1, 1, 1, 1, 1, 1, 1, 1, 1, 1, 1, 1, 1, 1, 1, 1, 1, 1, 1, 1, 1, 1, 1, 1, 1, 1, 1, 1, 1, 1, 1, 1, 1, 1, 1, 1, 1, 1, 1, 1, 1, 1, 1, 1, 1, 1, 1, 1, 1, 1, 1, 1, 1, 1, 1, 1, 1, 1, 1, 1, 1, 1, 1, 1, 1, 1, 0, 1, 1, 0, 0, 1, 0, 1, 0, 1, 0, 1, 0, 1, 0, 1, 1, 0, 0, 1, 0, 1, 1, 0, 1, 1, 1, 1, 1, 1])
_uv = me_sphere_002.uv_layers.new(name='UVMap')
_uv.uv.foreach_set('vector', [0.5564, 0.8691, 0.561, 0.7403, 0.6667, 0.7574, 0.654, 0.8849, 0.5564, 0.6213, 0.5431, 0.5301, 0.6179, 0.5422, 0.654, 0.6371, 0.5431, 0.9879, 0.5564, 0.8691, 0.654, 0.8849, 0.6179, 1.0, 0.561, 0.7403, 0.5564, 0.6213, 0.654, 0.6371, 0.6667, 0.7574, 0.322, 0.2836, 0.3958, 0.2466, 0.4192, 0.3028, 0.3651, 0.3874, 0.2481, 0.3484, 0.322, 0.3664, 0.2788, 0.4702, 0.2248, 0.4046, 0.9512, 0.5301, 0.9873, 0.6453, 0.8897, 0.6611, 0.8765, 0.5422, 1.0, 0.7727, 0.9873, 0.893, 0.8897, 0.9088, 0.8943, 0.7898, 0.3651, 0.3874, 0.4192, 0.3028, 0.4596, 0.3352, 0.4398, 0.4473, 0.2248, 0.4046, 0.2788, 0.4702, 0.2041, 0.5301, 0.1843, 0.437, 0.9873, 0.6453, 1.0, 0.7727, 0.8943, 0.7898, 0.8897, 0.6611, 0.329, 0.4518, 0.3651, 0.3874, 0.4398, 0.4473, 0.4266, 0.5301, 0.4398, 0.4473, 0.4596, 0.3352, 0.5063, 0.3352, 0.5261, 0.4473, 0.1843, 0.437, 0.2041, 0.5301, 0.1179, 0.5301, 0.1376, 0.437, 0.8897, 0.6611, 0.8943, 0.7898, 0.7723, 0.7898, 0.777, 0.6611, 0.8897, 0.9088, 0.8765, 1.0, 0.7902, 1.0, 0.777, 0.9088, 0.8765, 0.5422, 0.8897, 0.6611, 0.777, 0.6611, 0.7902, 0.5422, 0.8943, 0.7898, 0.8897, 0.9088, 0.777, 0.9088, 0.7723, 0.7898, 0.1376, 0.437, 0.1179, 0.5301, 0.04314, 0.4702, 0.09721, 0.4046, 0.777, 0.6611, 0.7723, 0.7898, 0.6667, 0.7727, 0.6794, 0.6453, 0.5393, 0.5301, 0.5261, 0.4473, 0.6008, 0.3874, 0.6369, 0.4518, 0.7902, 0.5422, 0.777, 0.6611, 0.6794, 0.6453, 0.7155, 0.5301, 0.7723, 0.7898, 0.777, 0.9088, 0.6794, 0.893, 0.6667, 0.7727, 0.5261, 0.4473, 0.5063, 0.3352, 0.5467, 0.3028, 0.6008, 0.3874, 0.04882, 1.0, 0.01269, 0.8849, 0.1103, 0.8691, 0.1235, 0.9879, 0.0, 0.7574, 0.01269, 0.6371, 0.1103, 0.6213, 0.1057, 0.7403, 0.6008, 0.3874, 0.5467, 0.3028, 0.5701, 0.2466, 0.644, 0.2836, 0.09721, 0.4046, 0.04314, 0.4702, 2.81e-07, 0.3664, 0.07386, 0.3484, 0.01269, 0.8849, 0.0, 0.7574, 0.1057, 0.7403, 0.1103, 0.8691, 0.01269, 0.6371, 0.04882, 0.5422, 0.1235, 0.5301, 0.1103, 0.6213, 0.1235, 0.9879, 0.1103, 0.8691, 0.223, 0.8691, 0.2098, 0.9879, 0.1057, 0.7403, 0.1103, 0.6213, 0.223, 0.6213, 0.2277, 0.7403, 0.644, 0.2836, 0.5701, 0.2466, 0.5701, 0.1817, 0.644, 0.1637, 0.07386, 0.3484, 2.81e-07, 0.3664, 0.0, 0.2465, 0.07386, 0.2835, 0.1103, 0.8691, 0.1057, 0.7403, 0.2277, 0.7403, 0.223, 0.8691, 0.1103, 0.6213, 0.1235, 0.5301, 0.2098, 0.5301, 0.223, 0.6213, 0.07386, 0.2835, 0.0, 0.2465, 0.04314, 0.1427, 0.09721, 0.2273, 0.223, 0.8691, 0.2277, 0.7403, 0.3333, 0.7574, 0.3206, 0.8849, 0.223, 0.6213, 0.2098, 0.5301, 0.2845, 0.5422, 0.3206, 0.6371, 0.2098, 0.9879, 0.223, 0.8691, 0.3206, 0.8849, 0.2845, 1.0, 0.2277, 0.7403, 0.223, 0.6213, 0.3206, 0.6371, 0.3333, 0.7574, 0.644, 0.1637, 0.5701, 0.1817, 0.5467, 0.1256, 0.6008, 0.05993, 0.6566, 0.3629, 0.644, 0.2426, 0.7496, 0.2597, 0.7543, 0.3787, 0.6566, 0.1151, 0.6928, 0.0, 0.7675, 0.01209, 0.7543, 0.1309, 0.04314, 0.1427, 0.007008, 0.0783, 0.1046, 0.0, 0.1179, 0.08278, 0.644, 0.2426, 0.6566, 0.1151, 0.7543, 0.1309, 0.7496, 0.2597, 0.6008, 0.05993, 0.5467, 0.1256, 0.5063, 0.09312, 0.5261, 0.0, 0.09721, 0.2273, 0.04314, 0.1427, 0.1179, 0.08278, 0.1376, 0.1949, 0.7675, 0.4699, 0.7543, 0.3787, 0.867, 0.3787, 0.8538, 0.4699, 0.7496, 0.2597, 0.7543, 0.1309, 0.867, 0.1309, 0.8716, 0.2597, 0.5261, 0.0, 0.5063, 0.09312, 0.4596, 0.09312, 0.4398, 2.363e-07, 0.1376, 0.1949, 0.1179, 0.08278, 0.2041, 0.08278, 0.1843, 0.1949, 0.7543, 0.3787, 0.7496, 0.2597, 0.8716, 0.2597, 0.867, 0.3787, 0.7543, 0.1309, 0.7675, 0.01209, 0.8538, 0.01209, 0.867, 0.1309, 0.8716, 0.2597, 0.867, 0.1309, 0.9646, 0.1151, 0.9773, 0.2426, 0.4398, 2.363e-07, 0.4596, 0.09312, 0.4192, 0.1256, 0.3651, 0.05993, 0.1843, 0.1949, 0.2041, 0.08278, 0.2788, 0.1427, 0.2248, 0.2273, 0.867, 0.3787, 0.8716, 0.2597, 0.9773, 0.2426, 0.9646, 0.3629, 0.867, 0.1309, 0.8538, 0.01209, 0.9285, 0.0, 0.9646, 0.1151, 0.2041, 0.08278, 0.2173, 0.0, 0.315, 0.0783, 0.2788, 0.1427, 0.2248, 0.2273, 0.2788, 0.1427, 0.322, 0.2465, 0.2481, 0.2835, 0.346, 0.8849, 0.3333, 0.7574, 0.439, 0.7403, 0.4436, 0.8691, 0.346, 0.6371, 0.3821, 0.5422, 0.4569, 0.5301, 0.4436, 0.6213, 0.3821, 1.0, 0.346, 0.8849, 0.4436, 0.8691, 0.4569, 0.9879, 0.3333, 0.7574, 0.346, 0.6371, 0.4436, 0.6213, 0.439, 0.7403, 0.3651, 0.05993, 0.4192, 0.1256, 0.3958, 0.1817, 0.322, 0.1637, 0.3958, 0.2466, 0.483, 0.2108, 0.4192, 0.3028, 0.161, 0.3193, 0.2481, 0.3484, 0.2248, 0.4046, 0.161, 0.3193, 0.2248, 0.4046, 0.1843, 0.437, 0.4192, 0.3028, 0.483, 0.2108, 0.4596, 0.3352, 0.4596, 0.3352, 0.483, 0.2108, 0.5063, 0.3352, 0.161, 0.3193, 0.1843, 0.437, 0.1376, 0.437, 0.5063, 0.3352, 0.483, 0.2108, 0.5467, 0.3028, 0.161, 0.3193, 0.1376, 0.437, 0.09721, 0.4046, 0.5467, 0.3028, 0.483, 0.2108, 0.5701, 0.2466, 0.161, 0.3193, 0.09721, 0.4046, 0.07386, 0.3484, 0.5701, 0.2466, 0.483, 0.2108, 0.5701, 0.1817, 0.161, 0.3193, 0.07386, 0.3484, 0.07386, 0.2835, 0.5701, 0.1817, 0.483, 0.2108, 0.5467, 0.1256, 0.161, 0.3193, 0.07386, 0.2835, 0.09721, 0.2273, 0.5467, 0.1256, 0.483, 0.2108, 0.5063, 0.09312, 0.161, 0.3193, 0.09721, 0.2273, 0.1376, 0.1949, 0.161, 0.3193, 0.1376, 0.1949, 0.1843, 0.1949, 0.5063, 0.09312, 0.483, 0.2108, 0.4596, 0.09312, 0.4596, 0.09312, 0.483, 0.2108, 0.4192, 0.1256, 0.161, 0.3193, 0.1843, 0.1949, 0.2248, 0.2273, 0.4192, 0.1256, 0.483, 0.2108, 0.3958, 0.1817, 0.161, 0.3193, 0.2248, 0.2273, 0.2481, 0.2835, 0.4436, 0.6213, 0.4569, 0.5301, 0.5431, 0.5301, 0.5564, 0.6213, 0.3958, 0.1817, 0.483, 0.2108, 0.3958, 0.2466, 0.161, 0.3193, 0.2481, 0.2835, 0.2481, 0.3484, 0.4569, 0.9879, 0.4436, 0.8691, 0.5564, 0.8691, 0.5431, 0.9879, 0.439, 0.7403, 0.4436, 0.6213, 0.5564, 0.6213, 0.561, 0.7403, 0.322, 0.1637, 0.3958, 0.1817, 0.3958, 0.2466, 0.322, 0.2836, 0.2481, 0.2835, 0.322, 0.2465, 0.322, 0.3664, 0.2481, 0.3484, 0.4436, 0.8691, 0.439, 0.7403, 0.561, 0.7403, 0.5564, 0.8691])
me_sphere_002.materials.append(mat_blk_eye)
me_sphere_002.materials.append(mat_white_eye)
me_sphere_002.use_remesh_preserve_volume = False
me_sphere_002.use_remesh_preserve_attributes = False
me_sphere_002.use_mirror_vertex_groups = False
me_sphere_002.update()
me_sphere_001 = bpy.data.meshes.new('Sphere.001')
me_sphere_001.from_pydata([(-0.3827, 0.0, 0.9239), (-0.7071, 0.0, 0.7071), (-0.9239, 0.0, 0.3827), (-1.0, 0.0, -4.371e-08), (-0.9239, 0.0, -0.3827), (-0.7071, 0.0, -0.7071), (-0.3827, 0.0, -0.9239), (-0.3314, 0.1913, 0.9239), (-0.6124, 0.3536, 0.7071), (-0.8001, 0.4619, 0.3827), (-0.866, 0.5, -4.371e-08), (-0.8001, 0.4619, -0.3827), (-0.6124, 0.3536, -0.7071), (-0.3314, 0.1913, -0.9239), (-1.51e-07, 0.0, -1.0), (-0.1913, 0.3314, 0.9239), (-0.3536, 0.6124, 0.7071), (-0.4619, 0.8001, 0.3827), (-0.5, 0.866, -4.371e-08), (-0.4619, 0.8001, -0.3827), (-0.3536, 0.6124, -0.7071), (-0.1913, 0.3314, -0.9239), (-1.543e-07, 0.3827, 0.9239), (-1.394e-07, 0.7071, 0.7071), (-1.096e-07, 0.9239, 0.3827), (-1.394e-07, 1.0, -4.371e-08), (-1.096e-07, 0.9239, -0.3827), (-1.394e-07, 0.7071, -0.7071), (-1.543e-07, 0.3827, -0.9239), (0.1913, 0.3314, 0.9239), (0.3536, 0.6124, 0.7071), (0.4619, 0.8001, 0.3827), (0.5, 0.866, -4.371e-08), (0.4619, 0.8001, -0.3827), (0.3536, 0.6124, -0.7071), (0.1913, 0.3314, -0.9239), (-2.818e-07, -7.55e-08, 1.0), (0.3314, 0.1913, 0.9239), (0.6124, 0.3536, 0.7071), (0.8001, 0.4619, 0.3827), (0.866, 0.5, -4.371e-08), (0.8001, 0.4619, -0.3827), (0.6124, 0.3536, -0.7071), (0.3314, 0.1913, -0.9239), (0.3827, -9.921e-10, 0.9239), (0.7071, -4.57e-08, 0.7071), (0.9239, -4.57e-08, 0.3827), (1.0, -4.57e-08, -4.371e-08), (0.9239, -4.57e-08, -0.3827), (0.7071, -4.57e-08, -0.7071), (0.3827, -1.589e-08, -0.9239), (0.3314, -0.1913, 0.9239), (0.6124, -0.3536, 0.7071), (0.8001, -0.4619, 0.3827), (0.866, -0.5, -4.371e-08), (0.8001, -0.4619, -0.3827), (0.6124, -0.3536, -0.7071), (0.3314, -0.1913, -0.9239), (0.1913, -0.3314, 0.9239), (0.3536, -0.6124, 0.7071), (0.4619, -0.8001, 0.3827), (0.5, -0.866, -4.371e-08), (0.4619, -0.8001, -0.3827), (0.3536, -0.6124, -0.7071), (0.1913, -0.3314, -0.9239), (-1.692e-07, -0.3827, 0.9239), (-2.288e-07, -0.7071, 0.7071), (-1.99e-07, -0.9239, 0.3827), (-2.288e-07, -1.0, -4.371e-08), (-1.99e-07, -0.9239, -0.3827), (-2.288e-07, -0.7071, -0.7071), (-1.692e-07, -0.3827, -0.9239), (-0.1913, -0.3314, 0.9239), (-0.3536, -0.6124, 0.7071), (-0.4619, -0.8001, 0.3827), (-0.5, -0.866, -4.371e-08), (-0.4619, -0.8001, -0.3827), (-0.3536, -0.6124, -0.7071), (-0.1913, -0.3314, -0.9239), (-0.3314, -0.1913, 0.9239), (-0.6124, -0.3536, 0.7071), (-0.8001, -0.4619, 0.3827), (-0.866, -0.5, -4.371e-08), (-0.8001, -0.4619, -0.3827), (-0.6124, -0.3536, -0.7071), (-0.3314, -0.1913, -0.9239)], [], [(4, 3, 10, 11), (2, 1, 8, 9), (5, 4, 11, 12), (3, 2, 9, 10), (1, 0, 7, 8), (6, 5, 12, 13), (12, 11, 19, 20), (10, 9, 17, 18), (8, 7, 15, 16), (13, 12, 20, 21), (11, 10, 18, 19), (9, 8, 16, 17), (16, 15, 22, 23), (21, 20, 27, 28), (19, 18, 25, 26), (17, 16, 23, 24), (20, 19, 26, 27), (18, 17, 24, 25), (28, 27, 34, 35), (26, 25, 32, 33), (24, 23, 30, 31), (27, 26, 33, 34), (25, 24, 31, 32), (23, 22, 29, 30), (34, 33, 41, 42), (32, 31, 39, 40), (30, 29, 37, 38), (35, 34, 42, 43), (33, 32, 40, 41), (31, 30, 38, 39), (42, 41, 48, 49), (40, 39, 46, 47), (38, 37, 44, 45), (43, 42, 49, 50), (41, 40, 47, 48), (39, 38, 45, 46), (50, 49, 56, 57), (48, 47, 54, 55), (46, 45, 52, 53), (49, 48, 55, 56), (47, 46, 53, 54), (45, 44, 51, 52), (55, 54, 61, 62), (53, 52, 59, 60), (56, 55, 62, 63), (54, 53, 60, 61), (52, 51, 58, 59), (57, 56, 63, 64), (63, 62, 69, 70), (61, 60, 67, 68), (59, 58, 65, 66), (64, 63, 70, 71), (62, 61, 68, 69), (60, 59, 66, 67), (68, 67, 74, 75), (66, 65, 72, 73), (71, 70, 77, 78), (69, 68, 75, 76), (67, 66, 73, 74), (70, 69, 76, 77), (78, 77, 84, 85), (76, 75, 82, 83), (74, 73, 80, 81), (77, 76, 83, 84), (75, 74, 81, 82), (73, 72, 79, 80), (0, 36, 7), (14, 6, 13), (14, 13, 21), (7, 36, 15), (15, 36, 22), (14, 21, 28), (22, 36, 29), (14, 28, 35), (29, 36, 37), (14, 35, 43), (37, 36, 44), (14, 43, 50), (44, 36, 51), (14, 50, 57), (51, 36, 58), (14, 57, 64), (14, 64, 71), (58, 36, 65), (65, 36, 72), (14, 71, 78), (72, 36, 79), (14, 78, 85), (81, 80, 1, 2), (79, 36, 0), (14, 85, 6), (84, 83, 4, 5), (82, 81, 2, 3), (80, 79, 0, 1), (85, 84, 5, 6), (83, 82, 3, 4)])
me_sphere_001.polygons.foreach_set('use_smooth', [True] * 96)
_uv = me_sphere_001.uv_layers.new(name='UVMap')
_uv.uv.foreach_set('vector', [0.5564, 0.9088, 0.561, 0.7898, 0.6667, 0.7727, 0.654, 0.893, 0.5564, 0.6611, 0.5431, 0.5422, 0.6179, 0.5301, 0.654, 0.6453, 0.2041, 0.08278, 0.2173, 0.0, 0.315, 0.0783, 0.2788, 0.1427, 0.561, 0.7898, 0.5564, 0.6611, 0.654, 0.6453, 0.6667, 0.7727, 0.4398, 0.0, 0.4596, 0.09312, 0.4192, 0.1256, 0.3651, 0.05993, 0.1843, 0.1949, 0.2041, 0.08278, 0.2788, 0.1427, 0.2248, 0.2273, 0.6928, 0.4578, 0.6566, 0.3629, 0.7543, 0.3787, 0.7675, 0.4699, 0.644, 0.2426, 0.6566, 0.1151, 0.7543, 0.1309, 0.7496, 0.2597, 0.3651, 0.05993, 0.4192, 0.1256, 0.3958, 0.1817, 0.322, 0.1637, 0.2248, 0.2273, 0.2788, 0.1427, 0.322, 0.2465, 0.2481, 0.2835, 0.6566, 0.3629, 0.644, 0.2426, 0.7496, 0.2597, 0.7543, 0.3787, 0.6566, 0.1151, 0.6928, 1.182e-07, 0.7675, 0.01209, 0.7543, 0.1309, 0.322, 0.1637, 0.3958, 0.1817, 0.3958, 0.2466, 0.322, 0.2836, 0.2481, 0.2835, 0.322, 0.2465, 0.322, 0.3664, 0.2481, 0.3484, 0.7543, 0.3787, 0.7496, 0.2597, 0.8716, 0.2597, 0.867, 0.3787, 0.7543, 0.1309, 0.7675, 0.01209, 0.8538, 0.01209, 0.867, 0.1309, 0.7675, 0.4699, 0.7543, 0.3787, 0.867, 0.3787, 0.8538, 0.4699, 0.7496, 0.2597, 0.7543, 0.1309, 0.867, 0.1309, 0.8716, 0.2597, 0.2481, 0.3484, 0.322, 0.3664, 0.2788, 0.4702, 0.2248, 0.4046, 0.867, 0.3787, 0.8716, 0.2597, 0.9773, 0.2426, 0.9646, 0.3629, 0.867, 0.1309, 0.8538, 0.01209, 0.9285, 0.0, 0.9646, 0.1151, 0.8538, 0.4699, 0.867, 0.3787, 0.9646, 0.3629, 0.9285, 0.4578, 0.8716, 0.2597, 0.867, 0.1309, 0.9646, 0.1151, 0.9773, 0.2426, 0.322, 0.2836, 0.3958, 0.2466, 0.4192, 0.3028, 0.3651, 0.3874, 0.9512, 0.5301, 0.9873, 0.6453, 0.8897, 0.6611, 0.8765, 0.5422, 1.0, 0.7727, 0.9873, 0.893, 0.8897, 0.9088, 0.8943, 0.7898, 0.3651, 0.3874, 0.4192, 0.3028, 0.4596, 0.3352, 0.4398, 0.4473, 0.2248, 0.4046, 0.2788, 0.4702, 0.2041, 0.5301, 0.1843, 0.437, 0.9873, 0.6453, 1.0, 0.7727, 0.8943, 0.7898, 0.8897, 0.6611, 0.329, 0.4518, 0.3651, 0.3874, 0.4398, 0.4473, 0.4266, 0.5301, 0.8765, 0.5422, 0.8897, 0.6611, 0.777, 0.6611, 0.7902, 0.5422, 0.8943, 0.7898, 0.8897, 0.9088, 0.777, 0.9088, 0.7723, 0.7898, 0.4398, 0.4473, 0.4596, 0.3352, 0.5063, 0.3352, 0.5261, 0.4473, 0.1843, 0.437, 0.2041, 0.5301, 0.1179, 0.5301, 0.1376, 0.437, 0.8897, 0.6611, 0.8943, 0.7898, 0.7723, 0.7898, 0.777, 0.6611, 0.8897, 0.9088, 0.8765, 1.0, 0.7902, 1.0, 0.777, 0.9088, 0.1376, 0.437, 0.1179, 0.5301, 0.04314, 0.4702, 0.09721, 0.4046, 0.777, 0.6611, 0.7723, 0.7898, 0.6667, 0.7727, 0.6794, 0.6453, 0.5393, 0.5301, 0.5261, 0.4473, 0.6008, 0.3874, 0.6369, 0.4518, 0.7902, 0.5422, 0.777, 0.6611, 0.6794, 0.6453, 0.7155, 0.5301, 0.7723, 0.7898, 0.777, 0.9088, 0.6794, 0.893, 0.6667, 0.7727, 0.5261, 0.4473, 0.5063, 0.3352, 0.5467, 0.3028, 0.6008, 0.3874, 0.01269, 0.8849, 0.0, 0.7574, 0.1057, 0.7403, 0.1103, 0.8691, 0.01269, 0.6371, 0.04882, 0.5422, 0.1235, 0.5301, 0.1103, 0.6213, 0.04882, 1.0, 0.01269, 0.8849, 0.1103, 0.8691, 0.1235, 0.9879, 0.0, 0.7574, 0.01269, 0.6371, 0.1103, 0.6213, 0.1057, 0.7403, 0.6008, 0.3874, 0.5467, 0.3028, 0.5701, 0.2466, 0.644, 0.2836, 0.09721, 0.4046, 0.04314, 0.4702, 0.0, 0.3664, 0.07386, 0.3484, 0.1235, 0.9879, 0.1103, 0.8691, 0.223, 0.8691, 0.2098, 0.9879, 0.1057, 0.7403, 0.1103, 0.6213, 0.223, 0.6213, 0.2277, 0.7403, 0.644, 0.2836, 0.5701, 0.2466, 0.5701, 0.1817, 0.644, 0.1637, 0.07386, 0.3484, 0.0, 0.3664, 2.81e-08, 0.2465, 0.07386, 0.2835, 0.1103, 0.8691, 0.1057, 0.7403, 0.2277, 0.7403, 0.223, 0.8691, 0.1103, 0.6213, 0.1235, 0.5301, 0.2098, 0.5301, 0.223, 0.6213, 0.2277, 0.7403, 0.223, 0.6213, 0.3206, 0.6371, 0.3333, 0.7574, 0.644, 0.1637, 0.5701, 0.1817, 0.5467, 0.1256, 0.6008, 0.05993, 0.07386, 0.2835, 2.81e-08, 0.2465, 0.04314, 0.1427, 0.09721, 0.2273, 0.223, 0.8691, 0.2277, 0.7403, 0.3333, 0.7574, 0.3206, 0.8849, 0.223, 0.6213, 0.2098, 0.5301, 0.2845, 0.5422, 0.3206, 0.6371, 0.2098, 0.9879, 0.223, 0.8691, 0.3206, 0.8849, 0.2845, 1.0, 0.09721, 0.2273, 0.04314, 0.1427, 0.1179, 0.08278, 0.1376, 0.1949, 0.346, 0.893, 0.3333, 0.7727, 0.439, 0.7898, 0.4436, 0.9088, 0.346, 0.6453, 0.3821, 0.5301, 0.4569, 0.5422, 0.4436, 0.6611, 0.04314, 0.1427, 0.007008, 0.0783, 0.1046, 0.0, 0.1179, 0.08278, 0.3333, 0.7727, 0.346, 0.6453, 0.4436, 0.6611, 0.439, 0.7898, 0.6008, 0.05993, 0.5467, 0.1256, 0.5063, 0.09312, 0.5261, 0.0, 0.4596, 0.09312, 0.483, 0.2108, 0.4192, 0.1256, 0.161, 0.3193, 0.1843, 0.1949, 0.2248, 0.2273, 0.161, 0.3193, 0.2248, 0.2273, 0.2481, 0.2835, 0.4192, 0.1256, 0.483, 0.2108, 0.3958, 0.1817, 0.3958, 0.1817, 0.483, 0.2108, 0.3958, 0.2466, 0.161, 0.3193, 0.2481, 0.2835, 0.2481, 0.3484, 0.3958, 0.2466, 0.483, 0.2108, 0.4192, 0.3028, 0.161, 0.3193, 0.2481, 0.3484, 0.2248, 0.4046, 0.4192, 0.3028, 0.483, 0.2108, 0.4596, 0.3352, 0.161, 0.3193, 0.2248, 0.4046, 0.1843, 0.437, 0.4596, 0.3352, 0.483, 0.2108, 0.5063, 0.3352, 0.161, 0.3193, 0.1843, 0.437, 0.1376, 0.437, 0.5063, 0.3352, 0.483, 0.2108, 0.5467, 0.3028, 0.161, 0.3193, 0.1376, 0.437, 0.09721, 0.4046, 0.5467, 0.3028, 0.483, 0.2108, 0.5701, 0.2466, 0.161, 0.3193, 0.09721, 0.4046, 0.07386, 0.3484, 0.161, 0.3193, 0.07386, 0.3484, 0.07386, 0.2835, 0.5701, 0.2466, 0.483, 0.2108, 0.5701, 0.1817, 0.5701, 0.1817, 0.483, 0.2108, 0.5467, 0.1256, 0.161, 0.3193, 0.07386, 0.2835, 0.09721, 0.2273, 0.5467, 0.1256, 0.483, 0.2108, 0.5063, 0.09312, 0.161, 0.3193, 0.09721, 0.2273, 0.1376, 0.1949, 0.4436, 0.6611, 0.4569, 0.5422, 0.5431, 0.5422, 0.5564, 0.6611, 0.5063, 0.09312, 0.483, 0.2108, 0.4596, 0.09312, 0.161, 0.3193, 0.1376, 0.1949, 0.1843, 0.1949, 0.4569, 1.0, 0.4436, 0.9088, 0.5564, 0.9088, 0.5431, 1.0, 0.439, 0.7898, 0.4436, 0.6611, 0.5564, 0.6611, 0.561, 0.7898, 0.5261, 0.0, 0.5063, 0.09312, 0.4596, 0.09312, 0.4398, 0.0, 0.1376, 0.1949, 0.1179, 0.08278, 0.2041, 0.08278, 0.1843, 0.1949, 0.4436, 0.9088, 0.439, 0.7898, 0.561, 0.7898, 0.5564, 0.9088])
me_sphere_001.materials.append(mat_blk)
me_sphere_001.use_remesh_preserve_volume = False
me_sphere_001.use_remesh_preserve_attributes = False
me_sphere_001.use_mirror_vertex_groups = False
me_sphere_001.update()
me_sphere = bpy.data.meshes.new('Sphere')
me_sphere.from_pydata([(-0.3827, 0.0, 0.9239), (-0.7071, 0.0, 0.7071), (-0.9239, 0.0, 0.3827), (-1.0, 0.0, -4.371e-08), (-0.9239, 0.0, -0.3827), (-0.7071, 0.0, -0.7071), (-0.3827, 0.0, -0.9239), (-0.3314, 0.1913, 0.9239), (-0.6124, 0.3536, 0.7071), (-0.8001, 0.4619, 0.3827), (-0.866, 0.5, -4.371e-08), (-0.8001, 0.4619, -0.3827), (-0.6124, 0.3536, -0.7071), (-0.3314, 0.1913, -0.9239), (-1.51e-07, 0.0, -1.0), (-0.1913, 0.3314, 0.9239), (-0.3536, 0.6124, 0.7071), (-0.4619, 0.8001, 0.3827), (-0.5, 0.866, -4.371e-08), (-0.4619, 0.8001, -0.3827), (-0.3536, 0.6124, -0.7071), (-0.1913, 0.3314, -0.9239), (-1.543e-07, 0.3827, 0.9239), (-1.394e-07, 0.7071, 0.7071), (-1.096e-07, 0.9239, 0.3827), (-1.394e-07, 1.0, -4.371e-08), (-1.096e-07, 0.9239, -0.3827), (-1.394e-07, 0.7071, -0.7071), (-1.543e-07, 0.3827, -0.9239), (0.1913, 0.3314, 0.9239), (0.3536, 0.6124, 0.7071), (0.4619, 0.8001, 0.3827), (0.5, 0.866, -4.371e-08), (0.4619, 0.8001, -0.3827), (0.3536, 0.6124, -0.7071), (0.1913, 0.3314, -0.9239), (-2.818e-07, -7.55e-08, 1.0), (0.3314, 0.1913, 0.9239), (0.6124, 0.3536, 0.7071), (0.8001, 0.4619, 0.3827), (0.866, 0.5, -4.371e-08), (0.8001, 0.4619, -0.3827), (0.6124, 0.3536, -0.7071), (0.3314, 0.1913, -0.9239), (0.3827, -9.921e-10, 0.9239), (0.7071, -4.57e-08, 0.7071), (0.9239, -4.57e-08, 0.3827), (1.0, -4.57e-08, -4.371e-08), (0.9239, -4.57e-08, -0.3827), (0.7071, -4.57e-08, -0.7071), (0.3827, -1.589e-08, -0.9239), (0.3314, -0.1913, 0.9239), (0.6124, -0.3536, 0.7071), (0.8001, -0.4619, 0.3827), (0.866, -0.5, -4.371e-08), (0.8001, -0.4619, -0.3827), (0.6124, -0.3536, -0.7071), (0.3314, -0.1913, -0.9239), (0.1913, -0.3314, 0.9239), (0.3536, -0.6124, 0.7071), (0.4619, -0.8001, 0.3827), (0.5, -0.866, -4.371e-08), (0.4619, -0.8001, -0.3827), (0.3536, -0.6124, -0.7071), (0.1913, -0.3314, -0.9239), (-1.692e-07, -0.3827, 0.9239), (-2.288e-07, -0.7071, 0.7071), (-1.99e-07, -0.9239, 0.3827), (-2.288e-07, -1.0, -4.371e-08), (-1.99e-07, -0.9239, -0.3827), (-2.288e-07, -0.7071, -0.7071), (-1.692e-07, -0.3827, -0.9239), (-0.1913, -0.3314, 0.9239), (-0.3536, -0.6124, 0.7071), (-0.4619, -0.8001, 0.3827), (-0.5, -0.866, -4.371e-08), (-0.4619, -0.8001, -0.3827), (-0.3536, -0.6124, -0.7071), (-0.1913, -0.3314, -0.9239), (-0.3314, -0.1913, 0.9239), (-0.6124, -0.3536, 0.7071), (-0.8001, -0.4619, 0.3827), (-0.866, -0.5, -4.371e-08), (-0.8001, -0.4619, -0.3827), (-0.6124, -0.3536, -0.7071), (-0.3314, -0.1913, -0.9239), (0.6084, 0.4619, -0.2546), (0.4207, 0.3536, -0.579), (0.7322, -4.57e-08, -0.2546), (0.5154, -4.57e-08, -0.579), (0.6084, -0.4619, -0.2546), (0.4207, -0.3536, -0.579)], [], [(4, 3, 10, 11), (2, 1, 8, 9), (5, 4, 11, 12), (3, 2, 9, 10), (1, 0, 7, 8), (6, 5, 12, 13), (12, 11, 19, 20), (10, 9, 17, 18), (8, 7, 15, 16), (13, 12, 20, 21), (11, 10, 18, 19), (9, 8, 16, 17), (16, 15, 22, 23), (21, 20, 27, 28), (19, 18, 25, 26), (17, 16, 23, 24), (20, 19, 26, 27), (18, 17, 24, 25), (28, 27, 34, 35), (26, 25, 32, 33), (24, 23, 30, 31), (27, 26, 33, 34), (25, 24, 31, 32), (23, 22, 29, 30), (34, 33, 41, 42), (32, 31, 39, 40), (30, 29, 37, 38), (35, 34, 42, 43), (33, 32, 40, 41), (31, 30, 38, 39), (55, 56, 91, 90), (40, 39, 46, 47), (38, 37, 44, 45), (43, 42, 49, 50), (41, 40, 47, 48), (39, 38, 45, 46), (50, 49, 56, 57), (48, 47, 54, 55), (46, 45, 52, 53), (49, 42, 87, 89), (47, 46, 53, 54), (45, 44, 51, 52), (55, 54, 61, 62), (53, 52, 59, 60), (56, 55, 62, 63), (54, 53, 60, 61), (52, 51, 58, 59), (57, 56, 63, 64), (63, 62, 69, 70), (61, 60, 67, 68), (59, 58, 65, 66), (64, 63, 70, 71), (62, 61, 68, 69), (60, 59, 66, 67), (68, 67, 74, 75), (66, 65, 72, 73), (71, 70, 77, 78), (69, 68, 75, 76), (67, 66, 73, 74), (70, 69, 76, 77), (78, 77, 84, 85), (76, 75, 82, 83), (74, 73, 80, 81), (77, 76, 83, 84), (75, 74, 81, 82), (73, 72, 79, 80), (0, 36, 7), (14, 6, 13), (14, 13, 21), (7, 36, 15), (15, 36, 22), (14, 21, 28), (22, 36, 29), (14, 28, 35), (29, 36, 37), (14, 35, 43), (37, 36, 44), (14, 43, 50), (44, 36, 51), (14, 50, 57), (51, 36, 58), (14, 57, 64), (14, 64, 71), (58, 36, 65), (65, 36, 72), (14, 71, 78), (72, 36, 79), (14, 78, 85), (81, 80, 1, 2), (79, 36, 0), (14, 85, 6), (84, 83, 4, 5), (82, 81, 2, 3), (80, 79, 0, 1), (85, 84, 5, 6), (83, 82, 3, 4), (87, 86, 88, 89), (89, 88, 90, 91), (42, 41, 86, 87), (56, 49, 89, 91), (41, 48, 88, 86), (48, 55, 90, 88)])
me_sphere.polygons.foreach_set('use_smooth', [True] * 102)
me_sphere.polygons.foreach_set('material_index', [0, 0, 0, 0, 0, 0, 0, 0, 0, 0, 0, 0, 0, 0, 0, 0, 0, 0, 0, 0, 0, 0, 0, 0, 0, 0, 0, 0, 0, 0, 1, 0, 0, 0, 0, 0, 0, 0, 0, 1, 0, 0, 0, 0, 0, 0, 0, 0, 0, 0, 0, 0, 0, 0, 0, 0, 0, 0, 0, 0, 0, 0, 0, 0, 0, 0, 0, 0, 0, 0, 0, 0, 0, 0, 0, 0, 0, 0, 0, 0, 0, 0, 0, 0, 0, 0, 0, 0, 0, 0, 0, 0, 0, 0, 0, 0, 1, 1, 1, 1, 1, 1])
_uv = me_sphere.uv_layers.new(name='UVMap')
_uv.uv.foreach_set('vector', [0.465, 0.06886, 0.4605, 0.1587, 0.3587, 0.1716, 0.371, 0.08079, 0.465, 0.2559, 0.4777, 0.3457, 0.4058, 0.3548, 0.371, 0.2679, 0.1963, 0.06588, 0.21, 2.974e-08, 0.3042, 0.05869, 0.2683, 0.1108, 0.4605, 0.1587, 0.465, 0.2559, 0.371, 0.2679, 0.3587, 0.1716, 0.1966, 0.8024, 0.1783, 0.7352, 0.2173, 0.7108, 0.2685, 0.7572, 0.1766, 0.1525, 0.1963, 0.06588, 0.2683, 0.1108, 0.2156, 0.1768, 0.2683, 0.1108, 0.3042, 0.05869, 0.3587, 0.1604, 0.3101, 0.1886, 0.6798, 0.5976, 0.6915, 0.5015, 0.7815, 0.5139, 0.7771, 0.6111, 0.2685, 0.7572, 0.2173, 0.7108, 0.2398, 0.6686, 0.3101, 0.6793, 0.2156, 0.1768, 0.2683, 0.1108, 0.3101, 0.1886, 0.2382, 0.2189, 0.6941, 0.6882, 0.6798, 0.5976, 0.7771, 0.6111, 0.7841, 0.7007, 0.6915, 0.5015, 0.7276, 0.4143, 0.7964, 0.4239, 0.7815, 0.5139, 0.3101, 0.6793, 0.2398, 0.6686, 0.2398, 0.62, 0.3101, 0.5895, 0.2382, 0.2189, 0.3101, 0.1886, 0.3103, 0.2785, 0.2384, 0.2675, 0.7841, 0.7007, 0.7771, 0.6111, 0.8944, 0.6111, 0.8924, 0.7007, 0.7815, 0.5139, 0.7964, 0.4239, 0.8793, 0.4239, 0.8898, 0.5139, 0.8012, 0.7689, 0.7841, 0.7007, 0.8924, 0.7007, 0.8841, 0.7689, 0.7771, 0.6111, 0.7815, 0.5139, 0.8898, 0.5139, 0.8944, 0.6111, 0.2384, 0.2675, 0.3103, 0.2785, 0.269, 0.3563, 0.216, 0.3096, 0.8924, 0.7007, 0.8944, 0.6111, 1.0, 0.5976, 0.99, 0.6882, 0.8898, 0.5139, 0.8793, 0.4239, 0.954, 0.4143, 0.9874, 0.5015, 0.8841, 0.7689, 0.8924, 0.7007, 0.99, 0.6882, 0.9588, 0.7594, 0.8944, 0.6111, 0.8898, 0.5139, 0.9874, 0.5015, 1.0, 0.5976, 0.3101, 0.5895, 0.2398, 0.62, 0.2173, 0.5779, 0.2685, 0.5118, 0.6821, 0.02512, 0.7655, 0.0, 0.7625, 0.104, 0.6798, 0.1047, 0.8539, 0.0007854, 0.9339, 0.02735, 0.9309, 0.1313, 0.8506, 0.1133, 0.2685, 0.5118, 0.2173, 0.5779, 0.1783, 0.5538, 0.1966, 0.4671, 0.216, 0.3096, 0.269, 0.3563, 0.1972, 0.4012, 0.1771, 0.3339, 0.7655, 0.0, 0.8539, 0.0007854, 0.8506, 0.1133, 0.7625, 0.104, 0.3021, 0.4596, 0.2685, 0.5118, 0.1966, 0.4671, 0.2081, 0.4012, 0.5404, 0.7766, 0.5404, 0.8723, 0.4903, 0.8658, 0.4903, 0.7701, 0.8506, 0.1133, 0.9309, 0.1313, 0.915, 0.2493, 0.8335, 0.2411, 0.1966, 0.4671, 0.1783, 0.5538, 0.1334, 0.5539, 0.1135, 0.4674, 0.4279, 0.791, 0.4903, 0.7701, 0.4903, 0.8614, 0.4279, 0.8405, 0.7625, 0.104, 0.8506, 0.1133, 0.8335, 0.2411, 0.7466, 0.222, 0.9309, 0.1313, 0.991, 0.1552, 0.9789, 0.2456, 0.915, 0.2493, 0.1321, 0.3339, 0.1141, 0.4012, 0.04199, 0.3563, 0.09314, 0.3096, 0.7466, 0.222, 0.8335, 0.2411, 0.807, 0.3498, 0.7221, 0.3225, 0.09957, 0.4015, 0.1135, 0.4674, 0.04154, 0.5125, 0.005553, 0.4605, 0.3587, 0.8584, 0.3799, 0.7701, 0.4279, 0.7708, 0.4067, 0.8591, 0.8335, 0.2411, 0.915, 0.2493, 0.8905, 0.3498, 0.807, 0.3498, 0.1135, 0.4674, 0.1334, 0.5539, 0.09442, 0.5783, 0.04154, 0.5125, 0.6675, 0.4994, 0.6798, 0.5958, 0.5791, 0.6039, 0.5745, 0.5068, 0.6671, 0.6889, 0.6316, 0.7644, 0.5603, 0.7701, 0.5741, 0.6963, 0.6323, 0.4143, 0.6675, 0.4994, 0.5745, 0.5068, 0.5611, 0.42, 0.6798, 0.5958, 0.6671, 0.6889, 0.5741, 0.6963, 0.5791, 0.6039, 0.04154, 0.5125, 0.09442, 0.5783, 0.07193, 0.6205, 2.706e-08, 0.5905, 0.09314, 0.3096, 0.04199, 0.3563, 0.0002376, 0.2785, 0.07054, 0.2675, 0.5611, 0.42, 0.5745, 0.5068, 0.4659, 0.5068, 0.478, 0.42, 0.5791, 0.6039, 0.5741, 0.6963, 0.4655, 0.6963, 0.4616, 0.6039, 2.706e-08, 0.5905, 0.07193, 0.6205, 0.07193, 0.6691, 0.0, 0.6803, 0.07054, 0.2675, 0.0002376, 0.2785, 0.0, 0.1886, 0.07042, 0.2189, 0.5745, 0.5068, 0.5791, 0.6039, 0.4616, 0.6039, 0.4659, 0.5068, 0.5741, 0.6963, 0.5603, 0.7701, 0.4773, 0.7701, 0.4655, 0.6963, 0.4616, 0.6039, 0.4655, 0.6963, 0.3705, 0.6889, 0.3587, 0.5958, 0.0, 0.6803, 0.07193, 0.6691, 0.09442, 0.7112, 0.04154, 0.758, 0.07042, 0.2189, 0.0, 0.1886, 0.04134, 0.1108, 0.09279, 0.1768, 0.4659, 0.5068, 0.4616, 0.6039, 0.3587, 0.5958, 0.3709, 0.4994, 0.4655, 0.6963, 0.4773, 0.7701, 0.4046, 0.7644, 0.3705, 0.6889, 0.478, 0.42, 0.4659, 0.5068, 0.3709, 0.4994, 0.4053, 0.4143, 0.09279, 0.1768, 0.04134, 0.1108, 0.1132, 0.06588, 0.1317, 0.1525, 0.6676, 0.08079, 0.6798, 0.1716, 0.578, 0.1587, 0.5736, 0.06886, 0.6676, 0.2679, 0.6328, 0.3548, 0.5608, 0.3457, 0.5736, 0.2559, 0.04134, 0.1108, 0.007602, 0.05869, 0.1015, 0.0, 0.1132, 0.06588, 0.6798, 0.1716, 0.6676, 0.2679, 0.5736, 0.2559, 0.578, 0.1587, 0.04154, 0.758, 0.09442, 0.7112, 0.1334, 0.7354, 0.1135, 0.8027, 0.1783, 0.7352, 0.1561, 0.648, 0.2173, 0.7108, 0.1541, 0.2466, 0.1766, 0.1525, 0.2156, 0.1768, 0.1541, 0.2466, 0.2156, 0.1768, 0.2382, 0.2189, 0.2173, 0.7108, 0.1561, 0.648, 0.2398, 0.6686, 0.2398, 0.6686, 0.1561, 0.648, 0.2398, 0.62, 0.1541, 0.2466, 0.2382, 0.2189, 0.2384, 0.2675, 0.2398, 0.62, 0.1561, 0.648, 0.2173, 0.5779, 0.1541, 0.2466, 0.2384, 0.2675, 0.216, 0.3096, 0.2173, 0.5779, 0.1561, 0.648, 0.1783, 0.5538, 0.1541, 0.2466, 0.216, 0.3096, 0.1771, 0.3339, 0.1783, 0.5538, 0.1561, 0.648, 0.1334, 0.5539, 0.1541, 0.2466, 0.1771, 0.3339, 0.1321, 0.3339, 0.1334, 0.5539, 0.1561, 0.648, 0.09442, 0.5783, 0.1541, 0.2466, 0.1321, 0.3339, 0.09314, 0.3096, 0.09442, 0.5783, 0.1561, 0.648, 0.07193, 0.6205, 0.1541, 0.2466, 0.09314, 0.3096, 0.07054, 0.2675, 0.1541, 0.2466, 0.07054, 0.2675, 0.07042, 0.2189, 0.07193, 0.6205, 0.1561, 0.648, 0.07193, 0.6691, 0.07193, 0.6691, 0.1561, 0.648, 0.09442, 0.7112, 0.1541, 0.2466, 0.07042, 0.2189, 0.09279, 0.1768, 0.09442, 0.7112, 0.1561, 0.648, 0.1334, 0.7354, 0.1541, 0.2466, 0.09279, 0.1768, 0.1317, 0.1525, 0.5736, 0.2559, 0.5608, 0.3457, 0.4777, 0.3457, 0.465, 0.2559, 0.1334, 0.7354, 0.1561, 0.648, 0.1783, 0.7352, 0.1541, 0.2466, 0.1317, 0.1525, 0.1766, 0.1525, 0.5608, 1.487e-08, 0.5736, 0.06886, 0.465, 0.06886, 0.4777, 0.0, 0.578, 0.1587, 0.5736, 0.2559, 0.465, 0.2559, 0.4605, 0.1587, 0.5608, 0.3457, 0.5418, 0.4143, 0.4968, 0.4143, 0.4777, 0.3457, 0.1317, 0.1525, 0.1132, 0.06588, 0.1963, 0.06588, 0.1766, 0.1525, 0.5736, 0.06886, 0.578, 0.1587, 0.4605, 0.1587, 0.465, 0.06886, 0.7664, 0.9731, 0.6856, 0.9919, 0.6798, 0.8727, 0.762, 0.8819, 0.762, 0.8819, 0.6798, 0.8727, 0.6856, 0.7689, 0.7664, 0.8024, 0.5908, 0.7705, 0.5908, 0.8646, 0.5404, 0.8642, 0.5404, 0.7701, 0.3799, 0.9464, 0.3587, 0.8584, 0.4067, 0.8591, 0.4279, 0.9471, 0.7941, 1.0, 0.7664, 0.8846, 0.8144, 0.8839, 0.8421, 0.9993, 0.7664, 0.8846, 0.7941, 0.7696, 0.8421, 0.7689, 0.8144, 0.8839])
me_sphere.materials.append(mat_blk)
me_sphere.materials.append(mat_mouth)
me_sphere.use_remesh_preserve_volume = False
me_sphere.use_remesh_preserve_attributes = False
me_sphere.use_mirror_vertex_groups = False
me_sphere.update()

# ---- objects
ob_cube_014 = bpy.data.objects.new('Cube.014', me_cube_017)
ob_cube_012 = bpy.data.objects.new('Cube.012', me_cube_016)
ob_cube_011 = bpy.data.objects.new('Cube.011', me_cube_015)
ob_cube_013 = bpy.data.objects.new('Cube.013', me_cube_013)
ob_sphere_002 = bpy.data.objects.new('Sphere.002', me_sphere_002)
ob_sphere_001 = bpy.data.objects.new('Sphere.001', me_sphere_001)
ob_sphere = bpy.data.objects.new('Sphere', me_sphere)
ob_lamp = bpy.data.objects.new('Lamp', light_lamp)
ob_camera = bpy.data.objects.new('Camera', cam_camera)

# ---- transforms, parenting, visibility, modifiers, constraints
ob_cube_014.location = (0.9641, -0.1323, 3.005)
ob_cube_014.scale = (0.5548, 0.5548, 0.5548)
ob_cube_014.lineart.crease_threshold = 0.0
_m = ob_cube_014.modifiers.new('Subsurf', 'SUBSURF')
_m.uv_smooth = 'PRESERVE_CORNERS'
_m.quality = 1
_m.render_levels = 1
_m.show_only_control_edges = False
_m = ob_cube_014.modifiers.new('Mirror', 'MIRROR')
_m.use_axis = (False, True, False)
ob_cube_012.location = (1.37, -0.1323, 1.835)
ob_cube_012.scale = (0.5548, 0.5548, 0.5548)
ob_cube_012.lineart.crease_threshold = 0.0
_m = ob_cube_012.modifiers.new('Subsurf', 'SUBSURF')
_m.uv_smooth = 'PRESERVE_CORNERS'
_m.quality = 1
_m.render_levels = 1
_m.show_only_control_edges = False
_m = ob_cube_012.modifiers.new('Mirror', 'MIRROR')
_m.use_axis = (False, True, False)
ob_cube_011.location = (0.2101, -0.1323, 3.005)
ob_cube_011.scale = (0.5548, 0.5548, 0.5548)
ob_cube_011.lineart.crease_threshold = 0.0
_m = ob_cube_011.modifiers.new('Subsurf', 'SUBSURF')
_m.uv_smooth = 'PRESERVE_CORNERS'
_m.quality = 1
_m.render_levels = 1
_m.show_only_control_edges = False
_m = ob_cube_011.modifiers.new('Mirror', 'MIRROR')
_m.use_axis = (False, True, False)
ob_cube_013.location = (-0.6581, -0.1323, 3.005)
ob_cube_013.scale = (0.5548, 0.5548, 0.5548)
ob_cube_013.lineart.crease_threshold = 0.0
_m = ob_cube_013.modifiers.new('Subsurf', 'SUBSURF')
_m.uv_smooth = 'PRESERVE_CORNERS'
_m.quality = 1
_m.render_levels = 1
_m.show_only_control_edges = False
_m = ob_cube_013.modifiers.new('Mirror', 'MIRROR')
_m.use_axis = (False, True, False)
ob_sphere_002.location = (-0.7496, -0.1323, 3.005)
ob_sphere_002.scale = (0.2685, 0.2685, 0.2685)
ob_sphere_002.lineart.crease_threshold = 0.0
_m = ob_sphere_002.modifiers.new('Mirror', 'MIRROR')
_m.use_axis = (False, True, False)
ob_sphere_001.location = (-0.6581, -0.1323, 3.005)
ob_sphere_001.scale = (1.885, 1.428, 1.157)
ob_sphere_001.lineart.crease_threshold = 0.0
ob_sphere.location = (1.828, -0.1323, 3.005)
ob_sphere.scale = (1.301, 1.301, 1.301)
ob_sphere.lineart.crease_threshold = 0.0
ob_lamp.location = (4.076, 1.005, 5.904)
ob_lamp.rotation_euler = (0.6503, 0.05522, 1.866)
ob_lamp.lock_rotations_4d = False
ob_lamp.empty_display_type = 'ARROWS'
ob_lamp.color = (0.0, 0.0, 0.0, 0.0)
ob_lamp.lineart.crease_threshold = 0.0
ob_camera.location = (24.78, -11.74, 12.54)
ob_camera.rotation_euler = (1.27, 0.01121, 1.117)
ob_camera.lock_rotations_4d = False
ob_camera.empty_display_type = 'ARROWS'
ob_camera.color = (0.0, 0.0, 0.0, 0.0)
ob_camera.display_type = 'WIRE'
ob_camera.lineart.crease_threshold = 0.0

# ---- collection membership
col_collection_1.objects.link(ob_cube_014)
col_collection_1.objects.link(ob_cube_012)
col_collection_1.objects.link(ob_cube_011)
col_collection_1.objects.link(ob_cube_013)
col_collection_1.objects.link(ob_sphere_002)
col_collection_1.objects.link(ob_sphere_001)
col_collection_1.objects.link(ob_sphere)
col_collection_1.objects.link(ob_lamp)
col_collection_1.objects.link(ob_camera)

# ---- scene / render settings (as saved in the file)
scene.camera = ob_camera
scene.frame_start = 1; scene.frame_end = 250; scene.frame_set(1)
scene.render.engine = 'CYCLES'
scene.render.image_settings.file_format = 'JPEG'
scene.render.image_settings.color_mode = 'RGB'
scene.render.image_settings.quality = 100
scene.render.resolution_percentage = 50
scene.render.dither_intensity = 0.0
scene.cycles.use_denoising = False
scene.cycles.samples = 100
scene.cycles.sampling_pattern = 'TABULATED_SOBOL'
scene.cycles.light_sampling_threshold = 0.0
scene.cycles.use_adaptive_sampling = False
scene.cycles.use_light_tree = False
scene.cycles.blur_glossy = 0.0
scene.cycles.pixel_filter_type = 'GAUSSIAN'
scene.cycles.sample_clamp_indirect = 0.0
scene.view_settings.view_transform = 'Standard'
bpy.context.view_layer.update()
